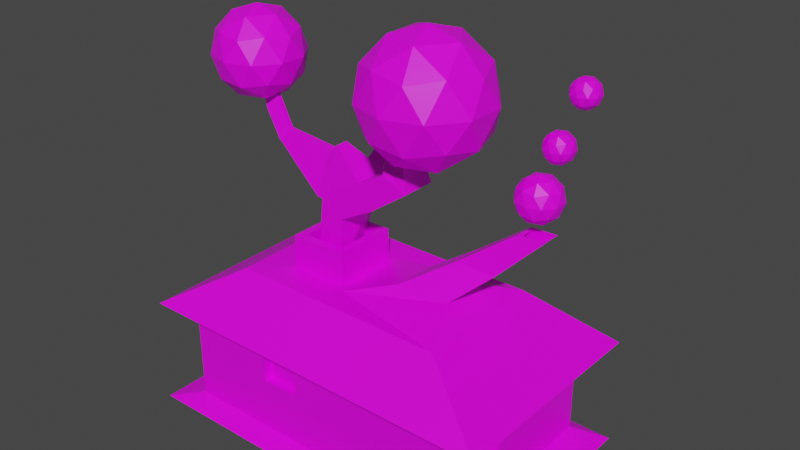 # Source: lumberjack_house.blend  (saved by Blender 2.92.15; exported with 4.5.12 LTS)
import bpy
from mathutils import Matrix  # noqa: F401  (used for matrix-valued properties, if any)

bpy.ops.wm.read_factory_settings(use_empty=True)
scene = bpy.context.scene
scene.name = 'Scene'

# ---- collections
col_collection = bpy.data.collections.new('Collection'); scene.collection.children.link(col_collection)

# ---- images (referenced by path relative to the original .blend; pixels are not part of the script)
import os
ASSET_DIR = os.environ.get("B2B_ASSET_DIR", "")  # directory of the original .blend (textures are referenced by path, not embedded)
HERE = os.path.dirname(os.path.abspath(__file__))  # packed textures are extracted next to this script under _unpacked/

def load_image(name, relpath, width, height, colorspace="sRGB"):
    """Load a texture the original file referenced (path relative to the .blend, or extracted next to this script)."""
    p = next((c for c in (os.path.join(HERE, relpath), os.path.join(ASSET_DIR, relpath)) if relpath and os.path.exists(c)), "")
    if p:
        img = bpy.data.images.load(p, check_existing=True)
        img.name = name
    else:  # same state as the original file: an image datablock whose file is absent (Cycles renders it pink)
        img = bpy.data.images.new(name, width, height)
        img.source = "FILE"
        img.filepath = "//" + (relpath or name)
    img.colorspace_settings.name = colorspace
    return img
img_rkhfe1cp_png = load_image('RKhFe1cP.png', 'RKhFe1cP.png', 1024, 1024, 'sRGB')

# ---- materials (node trees are filled in below, after node groups)
mat_material = bpy.data.materials.new('Material')
mat_material.alpha_threshold = 0.0
mat_material.use_transparent_shadow = False
mat_material.line_color = (0.0, 0.0, 0.0, 1.0)

# ---- material node trees
mat_material.use_nodes = True; mat_material.node_tree.nodes.clear()
_N = mat_material.node_tree.nodes; _L = mat_material.node_tree.links
n0 = _N.new('ShaderNodeBsdfPrincipled'); n0.name = 'Principled BSDF'; n0.location = (83, 287)
n0.distribution = 'GGX'
n0.subsurface_method = 'BURLEY'
n0.inputs[2].default_value = 0.4
n0.inputs[3].default_value = 1.45
n0.inputs[27].default_value = (0.0, 0.0, 0.0, 1.0)
n0.inputs[28].default_value = 1.0
n1 = _N.new('ShaderNodeOutputMaterial'); n1.name = 'Material Output'; n1.location = (441, 314)
n2 = _N.new('ShaderNodeTexImage'); n2.name = 'Image Texture'; n2.location = (-381, 174)
n2.image = img_rkhfe1cp_png
_L.new(n0.outputs[0], n1.inputs[0])
_L.new(n2.outputs[0], n0.inputs[0])
n1.is_active_output = True

# ---- world
world_world = bpy.data.worlds.new('World'); scene.world = world_world
world_world.use_nodes = True; world_world.node_tree.nodes.clear()
_N = world_world.node_tree.nodes; _L = world_world.node_tree.links
n0 = _N.new('ShaderNodeOutputWorld'); n0.name = 'World Output'; n0.location = (300, 300)
n1 = _N.new('ShaderNodeBackground'); n1.name = 'Background'; n1.location = (10, 300)
n1.inputs[0].default_value = (0.05088, 0.05088, 0.05088, 1.0)
_L.new(n1.outputs[0], n0.inputs[0])
n0.is_active_output = True
world_world.color = (0.05088, 0.05088, 0.05088)
world_world.use_sun_shadow = False
world_world.sun_shadow_jitter_overblur = 0.0

# ---- meshes
me_cube_001 = bpy.data.meshes.new('Cube.001')
me_cube_001.from_pydata([(-1.122, 0.4053, 2.151), (-1.154, -0.325, 1.871), (-0.6476, -0.325, 1.853), (-0.7741, 0.4053, 2.138), (3.464, 2.059, 1.0), (3.464, 2.059, -1.0), (3.464, -2.059, 1.0), (3.464, -2.059, -1.0), (-3.464, 2.059, 1.0), (-3.464, 2.059, -1.0), (-3.464, -2.059, 1.0), (-3.464, -2.059, -1.0), (-2.862, -1.701, -0.8262), (2.862, -1.299, -0.8486), (2.862, -0.5178, 0.5118), (2.862, -1.299, 0.5118), (-1.207, -1.701, 0.6624), (2.862, -0.5178, -0.8486), (-1.073, 1.701, 0.6127), (-2.862, 1.701, -0.8262), (-2.045, -1.215, 1.862), (-2.045, 1.215, 1.862), (1.691, 0.4073, 2.216), (1.691, -0.4073, 2.216), (-1.563, -0.7333, 1.862), (-1.563, 0.7333, 1.862), (0.7392, 0.3459, 2.216), (0.7171, -0.4164, 2.216), (-1.029, -0.325, 3.187), (-1.029, 0.325, 3.187), (-0.5981, 0.325, 2.921), (-0.5981, -0.325, 2.921), (-0.2155, -0.325, 3.705), (-0.2155, 0.325, 3.705), (0.04974, 0.325, 3.272), (0.04974, -0.325, 3.272), (0.3047, -0.325, 3.981), (0.3047, 0.325, 3.981), (0.7707, 0.325, 3.781), (0.7707, -0.325, 3.781), (0.2758, -0.207, 4.374), (0.2758, 0.207, 4.374), (0.5927, 0.207, 4.437), (0.5927, -0.207, 4.437), (-1.129, -0.325, 3.186), (-1.129, 0.325, 3.186), (-0.2155, -0.325, 3.705), (-0.2155, 0.325, 3.705), (-1.039, -0.1135, 3.945), (-1.039, 0.1135, 3.945), (-0.8539, -0.1135, 4.124), (-0.8539, 0.1135, 4.124), (-2.154, -0.116, 3.844), (-2.154, 0.116, 3.844), (-2.053, -0.0405, 4.098), (-2.053, 0.0405, 4.098), (-2.195, -0.116, 3.87), (-2.195, 0.116, 3.87), (-2.012, -0.0405, 4.072), (-2.012, 0.0405, 4.072), (-2.455, -0.116, 4.356), (-2.455, 0.116, 4.356), (-2.207, -0.0405, 4.469), (-2.207, 0.0405, 4.469), (-2.762, -0.06674, 5.294), (-2.762, 0.06674, 5.294), (-2.616, -0.02331, 5.351), (-2.616, 0.02331, 5.351), (-0.9904, 1.042, 3.264), (-0.8669, 1.042, 3.259), (-0.9185, 1.253, 3.961), (-0.7653, 1.253, 3.867), (-1.02, 2.156, 4.087), (-0.878, 2.186, 4.074), (-0.9131, 1.843, 4.276), (-0.8057, 1.93, 4.228), (0.9317, -0.2389, 5.386), (0.9317, -0.004356, 5.386), (1.111, -0.004356, 5.422), (1.111, -0.2389, 5.422), (-2.689, -1.204e-07, 4.494), (-2.09, -0.4354, 4.952), (-2.918, -0.7045, 4.952), (-3.43, -1.204e-07, 4.952), (-2.918, 0.7045, 4.952), (-2.09, 0.4354, 4.952), (-2.46, -0.7045, 5.693), (-3.289, -0.4354, 5.693), (-3.289, 0.4354, 5.693), (-2.46, 0.7045, 5.693), (-1.948, -1.204e-07, 5.693), (-2.689, -1.204e-07, 6.151), (-2.824, -0.4141, 4.618), (-2.337, -0.2559, 4.618), (-2.472, -0.67, 4.887), (-1.985, -1.204e-07, 4.887), (-2.337, 0.2559, 4.618), (-3.125, -1.204e-07, 4.618), (-3.259, -0.4141, 4.887), (-2.824, 0.4141, 4.618), (-3.259, 0.4141, 4.887), (-2.472, 0.67, 4.887), (-1.902, -0.2559, 5.322), (-1.902, 0.2559, 5.322), (-2.689, -0.8282, 5.322), (-2.202, -0.67, 5.322), (-3.477, -0.2559, 5.322), (-3.176, -0.67, 5.322), (-3.176, 0.67, 5.322), (-3.477, 0.2559, 5.322), (-2.202, 0.67, 5.322), (-2.689, 0.8282, 5.322), (-2.119, -0.4141, 5.758), (-2.907, -0.67, 5.758), (-3.394, -1.204e-07, 5.758), (-2.907, 0.67, 5.758), (-2.119, 0.4141, 5.758), (-2.555, -0.4141, 6.027), (-2.254, -1.204e-07, 6.027), (-3.042, -0.2559, 6.027), (-3.042, 0.2559, 6.027), (-2.555, 0.4141, 6.027), (1.021, -0.1216, 4.257), (1.851, -0.7245, 4.891), (0.7045, -1.097, 4.891), (-0.004283, -0.1216, 4.891), (0.7045, 0.8539, 4.891), (1.851, 0.4813, 4.891), (1.338, -1.097, 5.917), (0.1916, -0.7245, 5.917), (0.1916, 0.4813, 5.917), (1.338, 0.8539, 5.917), (2.047, -0.1216, 5.917), (1.021, -0.1216, 6.551), (0.8351, -0.695, 4.428), (1.509, -0.476, 4.428), (1.323, -1.049, 4.801), (1.997, -0.1216, 4.801), (1.509, 0.2327, 4.428), (0.4185, -0.1216, 4.428), (0.2322, -0.695, 4.801), (0.8351, 0.4518, 4.428), (0.2322, 0.4518, 4.801), (1.323, 0.8061, 4.801), (2.112, -0.476, 5.404), (2.112, 0.2327, 5.404), (1.021, -1.268, 5.404), (1.695, -1.049, 5.404), (-0.06923, -0.476, 5.404), (0.3474, -1.049, 5.404), (0.3474, 0.8061, 5.404), (-0.06923, 0.2327, 5.404), (1.695, 0.8061, 5.404), (1.021, 1.025, 5.404), (1.811, -0.695, 6.007), (0.72, -1.049, 6.007), (0.04592, -0.1216, 6.007), (0.72, 0.8061, 6.007), (1.811, 0.4518, 6.007), (1.208, -0.695, 6.379), (1.624, -0.1216, 6.379), (0.5337, -0.476, 6.379), (0.5337, 0.2327, 6.379), (1.208, 0.4518, 6.379), (-0.9042, 2.029, 3.41), (-0.3569, 1.631, 3.828), (-1.113, 1.385, 3.828), (-1.581, 2.029, 3.828), (-1.113, 2.672, 3.828), (-0.3569, 2.426, 3.828), (-0.6952, 1.385, 4.505), (-1.452, 1.631, 4.505), (-1.452, 2.426, 4.505), (-0.6952, 2.672, 4.505), (-0.2277, 2.029, 4.505), (-0.9042, 2.029, 4.923), (-1.027, 1.651, 3.523), (-0.5825, 1.795, 3.523), (-0.7054, 1.417, 3.769), (-0.2608, 2.029, 3.769), (-0.5825, 2.262, 3.523), (-1.302, 2.029, 3.523), (-1.425, 1.651, 3.769), (-1.027, 2.407, 3.523), (-1.425, 2.407, 3.769), (-0.7054, 2.641, 3.769), (-0.1849, 1.795, 4.166), (-0.1849, 2.262, 4.166), (-0.9042, 1.272, 4.166), (-0.4597, 1.417, 4.166), (-1.624, 1.795, 4.166), (-1.349, 1.417, 4.166), (-1.349, 2.641, 4.166), (-1.624, 2.262, 4.166), (-0.4597, 2.641, 4.166), (-0.9042, 2.785, 4.166), (-0.3837, 1.651, 4.564), (-1.103, 1.417, 4.564), (-1.548, 2.029, 4.564), (-1.103, 2.641, 4.564), (-0.3837, 2.407, 4.564), (-0.7814, 1.651, 4.81), (-0.5066, 2.029, 4.81), (-1.226, 1.795, 4.81), (-1.226, 2.262, 4.81), (-0.7814, 2.407, 4.81), (2.045, 1.215, 1.862), (2.045, -1.215, 1.862), (-0.2392, 0.7333, 1.862), (-0.2392, -0.7333, 1.862), (2.297, 0.6263, 2.748), (2.297, -0.002845, 2.748), (1.562, 0.5789, 2.748), (1.545, -0.0099, 2.748), (2.958, 0.5307, 3.471), (2.958, 0.2389, 3.471), (2.596, 0.5074, 3.471), (2.588, 0.2354, 3.471), (3.007, 0.5834, 3.471), (3.007, 0.19, 3.471), (2.548, 0.5537, 3.471), (2.537, 0.1855, 3.471), (2.958, 0.5307, 3.445), (2.958, 0.2389, 3.445), (2.596, 0.5074, 3.445), (2.588, 0.2354, 3.445), (2.49, 0.4877, 3.055), (2.49, 0.1958, 3.055), (2.128, 0.4643, 3.055), (2.12, 0.1923, 3.055), (-1.434, -0.6044, 1.865), (-1.434, 0.6044, 1.865), (-0.3681, 0.6044, 1.859), (-0.3681, -0.6044, 1.859), (-1.283, -0.454, 1.868), (-1.283, 0.454, 1.868), (-0.5187, 0.454, 1.855), (-0.5187, -0.454, 1.855), (-1.563, -0.7333, 1.862), (-1.563, 0.7333, 1.862), (-0.2392, 0.7333, 1.862), (-0.2392, -0.7333, 1.862), (-1.154, -0.325, 1.871), (-1.154, 0.325, 1.871), (-0.6476, 0.325, 1.853), (-0.6476, -0.325, 1.853), (-1.436, -0.6044, 2.461), (-1.285, -0.454, 2.465), (-1.285, 0.454, 2.465), (-1.436, 0.6044, 2.461), (-0.5208, 0.454, 2.452), (-0.3702, 0.6044, 2.456), (-0.3702, -0.6044, 2.456), (-0.5208, -0.454, 2.452), (2.775, 0.3781, 3.687), (3.066, 0.1665, 3.909), (2.663, 0.03568, 3.909), (2.415, 0.3781, 3.909), (2.663, 0.7206, 3.909), (3.066, 0.5898, 3.909), (2.886, 0.03568, 4.269), (2.483, 0.1665, 4.269), (2.483, 0.5898, 4.269), (2.886, 0.7206, 4.269), (3.135, 0.3781, 4.269), (2.775, 0.3781, 4.492), (2.709, 0.1768, 3.747), (2.946, 0.2537, 3.747), (2.881, 0.05244, 3.878), (3.117, 0.3781, 3.878), (2.946, 0.5025, 3.747), (2.563, 0.3781, 3.747), (2.498, 0.1768, 3.878), (2.709, 0.5794, 3.747), (2.498, 0.5794, 3.878), (2.881, 0.7038, 3.878), (3.158, 0.2537, 4.089), (3.158, 0.5025, 4.089), (2.775, -0.02445, 4.089), (3.011, 0.05244, 4.089), (2.392, 0.2537, 4.089), (2.538, 0.05244, 4.089), (2.538, 0.7038, 4.089), (2.392, 0.5025, 4.089), (3.011, 0.7038, 4.089), (2.775, 0.7807, 4.089), (3.052, 0.1768, 4.301), (2.669, 0.05244, 4.301), (2.432, 0.3781, 4.301), (2.669, 0.7038, 4.301), (3.052, 0.5794, 4.301), (2.84, 0.1768, 4.432), (2.986, 0.3781, 4.432), (2.604, 0.2537, 4.432), (2.604, 0.5025, 4.432), (2.84, 0.5794, 4.432), (3.051, 0.3781, 4.724), (3.242, 0.2394, 4.87), (2.978, 0.1537, 4.87), (2.815, 0.3781, 4.87), (2.978, 0.6025, 4.87), (3.242, 0.5168, 4.87), (3.124, 0.1537, 5.105), (2.86, 0.2394, 5.105), (2.86, 0.5168, 5.105), (3.124, 0.6025, 5.105), (3.287, 0.3781, 5.105), (3.051, 0.3781, 5.251), (3.008, 0.2462, 4.763), (3.163, 0.2966, 4.763), (3.12, 0.1647, 4.849), (3.275, 0.3781, 4.849), (3.163, 0.4596, 4.763), (2.912, 0.3781, 4.763), (2.869, 0.2462, 4.849), (3.008, 0.51, 4.763), (2.869, 0.51, 4.849), (3.12, 0.5915, 4.849), (3.302, 0.2966, 4.987), (3.302, 0.4596, 4.987), (3.051, 0.1143, 4.987), (3.206, 0.1647, 4.987), (2.8, 0.2966, 4.987), (2.896, 0.1647, 4.987), (2.896, 0.5915, 4.987), (2.8, 0.4596, 4.987), (3.206, 0.5915, 4.987), (3.051, 0.6419, 4.987), (3.232, 0.2462, 5.126), (2.982, 0.1647, 5.126), (2.827, 0.3781, 5.126), (2.982, 0.5915, 5.126), (3.232, 0.51, 5.126), (3.094, 0.2462, 5.212), (3.19, 0.3781, 5.212), (2.939, 0.2966, 5.212), (2.939, 0.4596, 5.212), (3.094, 0.51, 5.212), (3.416, 0.3703, 5.657), (3.595, 0.2405, 5.794), (3.348, 0.1603, 5.794), (3.196, 0.3703, 5.794), (3.348, 0.5803, 5.794), (3.595, 0.5001, 5.794), (3.485, 0.1603, 6.015), (3.238, 0.2405, 6.015), (3.238, 0.5001, 6.015), (3.485, 0.5803, 6.015), (3.637, 0.3703, 6.015), (3.416, 0.3703, 6.151), (3.376, 0.2469, 5.694), (3.521, 0.294, 5.694), (3.481, 0.1706, 5.774), (3.626, 0.3703, 5.774), (3.521, 0.4466, 5.694), (3.287, 0.3703, 5.694), (3.247, 0.2469, 5.774), (3.376, 0.4938, 5.694), (3.247, 0.4938, 5.774), (3.481, 0.57, 5.774), (3.651, 0.294, 5.904), (3.651, 0.4466, 5.904), (3.416, 0.1235, 5.904), (3.562, 0.1706, 5.904), (3.182, 0.294, 5.904), (3.271, 0.1706, 5.904), (3.271, 0.57, 5.904), (3.182, 0.4466, 5.904), (3.562, 0.57, 5.904), (3.416, 0.6172, 5.904), (3.586, 0.2469, 6.034), (3.352, 0.1706, 6.034), (3.206, 0.3703, 6.034), (3.352, 0.57, 6.034), (3.586, 0.4938, 6.034), (3.457, 0.2469, 6.114), (3.546, 0.3703, 6.114), (3.311, 0.294, 6.114), (3.311, 0.4466, 6.114), (3.457, 0.4938, 6.114), (0.0, 1.215, 1.862), (0.0, -1.215, 1.862), (0.0, -2.059, -1.0), (0.0, -2.059, 1.0), (0.0, 2.059, 1.0), (0.0, 2.059, -1.0), (0.0, -1.701, -0.8262), (-0.4818, -1.701, 0.6624), (-0.2135, 1.701, 0.6127), (0.0, 1.701, -0.8262), (-0.901, 0.7333, 1.862), (-0.901, -0.7333, 1.862), (-0.9479, 0.4053, 2.144), (-0.901, -0.325, 1.862), (-0.8138, 0.325, 3.054), (-0.8138, -0.325, 3.054), (-0.08289, 0.325, 3.488), (-0.08289, -0.325, 3.488), (0.5377, 0.325, 3.881), (0.5377, -0.325, 3.881), (0.4342, 0.207, 4.405), (0.4342, -0.207, 4.405), (-0.9287, 1.042, 3.261), (-0.8419, 1.253, 3.914), (-0.9491, 2.171, 4.081), (-0.8594, 1.886, 4.252), (1.021, -0.004356, 5.404), (1.021, -0.2389, 5.404), (-0.901, 0.7333, 1.862), (-0.901, -0.7333, 1.862), (-0.901, 0.325, 1.862), (-0.901, -0.325, 1.862), (-0.901, 0.6044, 1.862), (-0.901, -0.6044, 1.862), (-0.901, 0.454, 1.862), (-0.901, -0.454, 1.862), (-0.9031, 0.6044, 2.458), (-0.9031, -0.6044, 2.458), (-0.9031, 0.454, 2.458), (-0.9031, -0.454, 2.458), (2.862, -1.299, 0.0), (2.862, -0.5178, 0.0), (-1.073, 1.701, 0.2135), (-1.207, -1.701, 0.1639), (-0.2135, 1.701, 0.2135), (-0.4818, -1.701, 0.1639), (0.0, -1.701, 0.8262), (-2.862, -1.701, 0.8262), (-2.862, -1.701, 0.0), (0.0, -1.701, 0.0), (-0.4818, -1.547, 0.6624), (-1.207, -1.547, 0.6624), (-1.207, -1.547, 0.1639), (-0.4818, -1.547, 0.1639), (2.862, 1.701, 0.8262), (2.862, -1.701, 0.8262), (2.862, -1.701, 0.0), (2.862, -1.701, -0.8262), (2.862, 1.701, -0.8262), (2.862, 1.701, 0.0), (-2.862, 1.701, 0.8262), (0.0, 1.701, 0.8262), (-2.862, 1.701, 0.0), (0.0, 1.701, 0.0), (-1.073, 1.621, 0.6127), (-0.2135, 1.621, 0.6127), (-1.073, 1.621, 0.2135), (-0.2135, 1.621, 0.2135), (2.759, -0.5178, 0.0), (2.759, -1.299, 0.0), (2.759, -0.5178, 0.5118), (2.759, -1.299, 0.5118), (2.759, -1.299, -0.8486), (2.759, -0.5178, -0.8486)], [], [(8, 10, 20, 21), (6, 4, 206, 207), (383, 6, 207, 381), (393, 2, 31, 395), (385, 5, 7, 382), (7, 5, 438, 437), (384, 8, 21, 380), (384, 4, 434, 441), (10, 8, 440, 427), (4, 6, 435, 434), (421, 14, 450, 448), (423, 425, 433, 432), (443, 441, 434, 439), (428, 427, 440, 442), (383, 10, 427, 426), (382, 7, 437, 386), (9, 11, 12, 19), (385, 9, 19, 389), (24, 25, 21, 20), (390, 208, 206, 380), (391, 24, 20, 381), (22, 26, 212, 210), (392, 3, 244, 410), (25, 24, 238, 239), (3, 2, 245, 244), (391, 209, 241, 409), (31, 30, 34, 35), (0, 1, 28, 29), (2, 3, 30, 31), (394, 30, 71, 403), (397, 35, 39, 399), (394, 29, 33, 396), (395, 31, 35, 397), (33, 29, 45, 47), (399, 39, 43, 401), (33, 32, 36, 37), (35, 34, 38, 39), (396, 33, 37, 398), (401, 43, 79, 407), (37, 36, 40, 41), (39, 38, 42, 43), (398, 37, 41, 400), (47, 45, 49, 51), (32, 33, 47, 46), (28, 32, 46, 44), (29, 28, 44, 45), (49, 48, 50, 51), (48, 49, 55, 54), (44, 46, 50, 48), (46, 47, 51, 50), (52, 54, 58, 56), (45, 44, 52, 53), (44, 48, 54, 52), (49, 45, 53, 55), (57, 56, 60, 61), (54, 55, 59, 58), (55, 53, 57, 59), (53, 52, 56, 57), (60, 62, 66, 64), (56, 58, 62, 60), (58, 59, 63, 62), (59, 57, 61, 63), (65, 64, 66, 67), (62, 63, 67, 66), (63, 61, 65, 67), (61, 60, 64, 65), (71, 69, 73, 75), (0, 29, 70, 68), (392, 0, 68, 402), (30, 3, 69, 71), (404, 72, 74, 405), (403, 71, 75, 405), (68, 70, 74, 72), (402, 68, 72, 404), (406, 77, 76, 407), (41, 40, 76, 77), (43, 42, 78, 79), (400, 41, 77, 406), (80, 93, 92), (81, 93, 95), (80, 92, 97), (80, 97, 99), (80, 99, 96), (81, 95, 102), (82, 94, 104), (83, 98, 106), (84, 100, 108), (85, 101, 110), (81, 102, 105), (82, 104, 107), (83, 106, 109), (84, 108, 111), (85, 110, 103), (86, 112, 117), (87, 113, 119), (88, 114, 120), (89, 115, 121), (90, 116, 118), (118, 121, 91), (118, 116, 121), (116, 89, 121), (121, 120, 91), (121, 115, 120), (115, 88, 120), (120, 119, 91), (120, 114, 119), (114, 87, 119), (119, 117, 91), (119, 113, 117), (113, 86, 117), (117, 118, 91), (117, 112, 118), (112, 90, 118), (103, 116, 90), (103, 110, 116), (110, 89, 116), (111, 115, 89), (111, 108, 115), (108, 88, 115), (109, 114, 88), (109, 106, 114), (106, 87, 114), (107, 113, 87), (107, 104, 113), (104, 86, 113), (105, 112, 86), (105, 102, 112), (102, 90, 112), (110, 111, 89), (110, 101, 111), (101, 84, 111), (108, 109, 88), (108, 100, 109), (100, 83, 109), (106, 107, 87), (106, 98, 107), (98, 82, 107), (104, 105, 86), (104, 94, 105), (94, 81, 105), (102, 103, 90), (102, 95, 103), (95, 85, 103), (96, 101, 85), (96, 99, 101), (99, 84, 101), (99, 100, 84), (99, 97, 100), (97, 83, 100), (97, 98, 83), (97, 92, 98), (92, 82, 98), (95, 96, 85), (95, 93, 96), (93, 80, 96), (92, 94, 82), (92, 93, 94), (93, 81, 94), (122, 135, 134), (123, 135, 137), (122, 134, 139), (122, 139, 141), (122, 141, 138), (123, 137, 144), (124, 136, 146), (125, 140, 148), (126, 142, 150), (127, 143, 152), (123, 144, 147), (124, 146, 149), (125, 148, 151), (126, 150, 153), (127, 152, 145), (128, 154, 159), (129, 155, 161), (130, 156, 162), (131, 157, 163), (132, 158, 160), (160, 163, 133), (160, 158, 163), (158, 131, 163), (163, 162, 133), (163, 157, 162), (157, 130, 162), (162, 161, 133), (162, 156, 161), (156, 129, 161), (161, 159, 133), (161, 155, 159), (155, 128, 159), (159, 160, 133), (159, 154, 160), (154, 132, 160), (145, 158, 132), (145, 152, 158), (152, 131, 158), (153, 157, 131), (153, 150, 157), (150, 130, 157), (151, 156, 130), (151, 148, 156), (148, 129, 156), (149, 155, 129), (149, 146, 155), (146, 128, 155), (147, 154, 128), (147, 144, 154), (144, 132, 154), (152, 153, 131), (152, 143, 153), (143, 126, 153), (150, 151, 130), (150, 142, 151), (142, 125, 151), (148, 149, 129), (148, 140, 149), (140, 124, 149), (146, 147, 128), (146, 136, 147), (136, 123, 147), (144, 145, 132), (144, 137, 145), (137, 127, 145), (138, 143, 127), (138, 141, 143), (141, 126, 143), (141, 142, 126), (141, 139, 142), (139, 125, 142), (139, 140, 125), (139, 134, 140), (134, 124, 140), (137, 138, 127), (137, 135, 138), (135, 122, 138), (134, 136, 124), (134, 135, 136), (135, 123, 136), (164, 177, 176), (165, 177, 179), (164, 176, 181), (164, 181, 183), (164, 183, 180), (165, 179, 186), (166, 178, 188), (167, 182, 190), (168, 184, 192), (169, 185, 194), (165, 186, 189), (166, 188, 191), (167, 190, 193), (168, 192, 195), (169, 194, 187), (170, 196, 201), (171, 197, 203), (172, 198, 204), (173, 199, 205), (174, 200, 202), (202, 205, 175), (202, 200, 205), (200, 173, 205), (205, 204, 175), (205, 199, 204), (199, 172, 204), (204, 203, 175), (204, 198, 203), (198, 171, 203), (203, 201, 175), (203, 197, 201), (197, 170, 201), (201, 202, 175), (201, 196, 202), (196, 174, 202), (187, 200, 174), (187, 194, 200), (194, 173, 200), (195, 199, 173), (195, 192, 199), (192, 172, 199), (193, 198, 172), (193, 190, 198), (190, 171, 198), (191, 197, 171), (191, 188, 197), (188, 170, 197), (189, 196, 170), (189, 186, 196), (186, 174, 196), (194, 195, 173), (194, 185, 195), (185, 168, 195), (192, 193, 172), (192, 184, 193), (184, 167, 193), (190, 191, 171), (190, 182, 191), (182, 166, 191), (188, 189, 170), (188, 178, 189), (178, 165, 189), (186, 187, 174), (186, 179, 187), (179, 169, 187), (180, 185, 169), (180, 183, 185), (183, 168, 185), (183, 184, 168), (183, 181, 184), (181, 167, 184), (181, 182, 167), (181, 176, 182), (176, 166, 182), (179, 180, 169), (179, 177, 180), (177, 164, 180), (176, 178, 166), (176, 177, 178), (177, 165, 178), (22, 23, 207, 206), (27, 26, 208, 209), (26, 22, 206, 208), (23, 27, 209, 207), (210, 212, 220, 218), (23, 22, 210, 211), (27, 23, 211, 213), (26, 27, 213, 212), (214, 216, 224, 222), (211, 210, 218, 219), (213, 211, 219, 221), (212, 213, 221, 220), (214, 215, 219, 218), (217, 216, 220, 221), (216, 214, 218, 220), (215, 217, 221, 219), (223, 222, 226, 227), (215, 214, 222, 223), (217, 215, 223, 225), (216, 217, 225, 224), (228, 229, 227, 226), (225, 223, 227, 229), (224, 225, 229, 228), (222, 224, 228, 226), (413, 233, 252, 417), (234, 235, 248, 247), (415, 234, 247, 419), (412, 231, 249, 416), (209, 208, 240, 241), (390, 25, 239, 408), (393, 1, 242, 411), (1, 0, 243, 242), (230, 231, 239, 238), (412, 232, 240, 408), (413, 230, 238, 409), (232, 233, 241, 240), (235, 234, 242, 243), (414, 235, 243, 410), (415, 237, 245, 411), (237, 236, 244, 245), (247, 248, 249, 246), (418, 250, 251, 416), (419, 247, 246, 417), (250, 253, 252, 251), (231, 230, 246, 249), (236, 237, 253, 250), (414, 236, 250, 418), (233, 232, 251, 252), (254, 267, 266), (255, 267, 269), (254, 266, 271), (254, 271, 273), (254, 273, 270), (255, 269, 276), (256, 268, 278), (257, 272, 280), (258, 274, 282), (259, 275, 284), (255, 276, 279), (256, 278, 281), (257, 280, 283), (258, 282, 285), (259, 284, 277), (260, 286, 291), (261, 287, 293), (262, 288, 294), (263, 289, 295), (264, 290, 292), (292, 295, 265), (292, 290, 295), (290, 263, 295), (295, 294, 265), (295, 289, 294), (289, 262, 294), (294, 293, 265), (294, 288, 293), (288, 261, 293), (293, 291, 265), (293, 287, 291), (287, 260, 291), (291, 292, 265), (291, 286, 292), (286, 264, 292), (277, 290, 264), (277, 284, 290), (284, 263, 290), (285, 289, 263), (285, 282, 289), (282, 262, 289), (283, 288, 262), (283, 280, 288), (280, 261, 288), (281, 287, 261), (281, 278, 287), (278, 260, 287), (279, 286, 260), (279, 276, 286), (276, 264, 286), (284, 285, 263), (284, 275, 285), (275, 258, 285), (282, 283, 262), (282, 274, 283), (274, 257, 283), (280, 281, 261), (280, 272, 281), (272, 256, 281), (278, 279, 260), (278, 268, 279), (268, 255, 279), (276, 277, 264), (276, 269, 277), (269, 259, 277), (270, 275, 259), (270, 273, 275), (273, 258, 275), (273, 274, 258), (273, 271, 274), (271, 257, 274), (271, 272, 257), (271, 266, 272), (266, 256, 272), (269, 270, 259), (269, 267, 270), (267, 254, 270), (266, 268, 256), (266, 267, 268), (267, 255, 268), (296, 309, 308), (297, 309, 311), (296, 308, 313), (296, 313, 315), (296, 315, 312), (297, 311, 318), (298, 310, 320), (299, 314, 322), (300, 316, 324), (301, 317, 326), (297, 318, 321), (298, 320, 323), (299, 322, 325), (300, 324, 327), (301, 326, 319), (302, 328, 333), (303, 329, 335), (304, 330, 336), (305, 331, 337), (306, 332, 334), (334, 337, 307), (334, 332, 337), (332, 305, 337), (337, 336, 307), (337, 331, 336), (331, 304, 336), (336, 335, 307), (336, 330, 335), (330, 303, 335), (335, 333, 307), (335, 329, 333), (329, 302, 333), (333, 334, 307), (333, 328, 334), (328, 306, 334), (319, 332, 306), (319, 326, 332), (326, 305, 332), (327, 331, 305), (327, 324, 331), (324, 304, 331), (325, 330, 304), (325, 322, 330), (322, 303, 330), (323, 329, 303), (323, 320, 329), (320, 302, 329), (321, 328, 302), (321, 318, 328), (318, 306, 328), (326, 327, 305), (326, 317, 327), (317, 300, 327), (324, 325, 304), (324, 316, 325), (316, 299, 325), (322, 323, 303), (322, 314, 323), (314, 298, 323), (320, 321, 302), (320, 310, 321), (310, 297, 321), (318, 319, 306), (318, 311, 319), (311, 301, 319), (312, 317, 301), (312, 315, 317), (315, 300, 317), (315, 316, 300), (315, 313, 316), (313, 299, 316), (313, 314, 299), (313, 308, 314), (308, 298, 314), (311, 312, 301), (311, 309, 312), (309, 296, 312), (308, 310, 298), (308, 309, 310), (309, 297, 310), (338, 351, 350), (339, 351, 353), (338, 350, 355), (338, 355, 357), (338, 357, 354), (339, 353, 360), (340, 352, 362), (341, 356, 364), (342, 358, 366), (343, 359, 368), (339, 360, 363), (340, 362, 365), (341, 364, 367), (342, 366, 369), (343, 368, 361), (344, 370, 375), (345, 371, 377), (346, 372, 378), (347, 373, 379), (348, 374, 376), (376, 379, 349), (376, 374, 379), (374, 347, 379), (379, 378, 349), (379, 373, 378), (373, 346, 378), (378, 377, 349), (378, 372, 377), (372, 345, 377), (377, 375, 349), (377, 371, 375), (371, 344, 375), (375, 376, 349), (375, 370, 376), (370, 348, 376), (361, 374, 348), (361, 368, 374), (368, 347, 374), (369, 373, 347), (369, 366, 373), (366, 346, 373), (367, 372, 346), (367, 364, 372), (364, 345, 372), (365, 371, 345), (365, 362, 371), (362, 344, 371), (363, 370, 344), (363, 360, 370), (360, 348, 370), (368, 369, 347), (368, 359, 369), (359, 342, 369), (366, 367, 346), (366, 358, 367), (358, 341, 367), (364, 365, 345), (364, 356, 365), (356, 340, 365), (362, 363, 344), (362, 352, 363), (352, 339, 363), (360, 361, 348), (360, 353, 361), (353, 343, 361), (354, 359, 343), (354, 357, 359), (357, 342, 359), (357, 358, 342), (357, 355, 358), (355, 341, 358), (355, 356, 341), (355, 350, 356), (350, 340, 356), (353, 354, 343), (353, 351, 354), (351, 338, 354), (350, 352, 340), (350, 351, 352), (351, 339, 352), (235, 414, 418, 248), (253, 419, 417, 252), (248, 418, 416, 249), (234, 415, 411, 242), (236, 414, 410, 244), (233, 413, 409, 241), (231, 412, 408, 239), (2, 393, 411, 245), (208, 390, 408, 240), (232, 412, 416, 251), (237, 415, 419, 253), (230, 413, 417, 246), (42, 400, 406, 78), (78, 406, 407, 79), (69, 402, 404, 73), (70, 403, 405, 74), (73, 404, 405, 75), (3, 392, 402, 69), (38, 398, 400, 42), (40, 401, 407, 76), (34, 396, 398, 38), (36, 399, 401, 40), (28, 395, 397, 32), (30, 394, 396, 34), (32, 397, 399, 36), (29, 394, 403, 70), (24, 391, 409, 238), (0, 392, 410, 243), (209, 391, 381, 207), (25, 390, 380, 21), (5, 385, 389, 438), (11, 382, 386, 12), (6, 383, 426, 435), (388, 424, 447, 445), (436, 435, 426, 429), (8, 384, 441, 440), (4, 384, 380, 206), (9, 385, 382, 11), (1, 393, 395, 28), (10, 383, 381, 20), (437, 436, 429, 386), (19, 442, 443, 389), (12, 428, 442, 19), (389, 443, 439, 438), (386, 429, 428, 12), (14, 15, 451, 450), (16, 387, 426, 427), (423, 16, 427, 428), (387, 425, 429, 426), (425, 423, 428, 429), (433, 430, 431, 432), (16, 423, 432, 431), (425, 387, 430, 433), (387, 16, 431, 430), (15, 14, 434, 435), (13, 420, 436, 437), (17, 13, 437, 438), (421, 17, 438, 439), (420, 15, 435, 436), (14, 421, 439, 434), (388, 18, 440, 441), (18, 422, 442, 440), (424, 388, 441, 443), (422, 424, 443, 442), (446, 444, 445, 447), (18, 388, 445, 444), (424, 422, 446, 447), (422, 18, 444, 446), (448, 450, 451, 449), (453, 448, 449, 452), (17, 421, 448, 453), (420, 13, 452, 449), (15, 420, 449, 451), (13, 17, 453, 452)])
_uv = me_cube_001.uv_layers.new(name='UVMap')
_uv.uv.foreach_set('vector', [0.4375, 0.7266, 0.4375, 0.7266, 0.4375, 0.7266, 0.4375, 0.7266, 0.4355, 0.7129, 0.4355, 0.7129, 0.4355, 0.7129, 0.4355, 0.7129, 0.4355, 0.7129, 0.4355, 0.7129, 0.4355, 0.7129, 0.4355, 0.7129, 0.9551, 0.5625, 0.9551, 0.5625, 0.9551, 0.5625, 0.9551, 0.5625, 0.9551, 0.5625, 0.9551, 0.5625, 0.9551, 0.5625, 0.9551, 0.5625, 0.9551, 0.5625, 0.9551, 0.5625, 0.9551, 0.5625, 0.9551, 0.5625, 0.4375, 0.7266, 0.4375, 0.7266, 0.4375, 0.7266, 0.4375, 0.7266, 0.4375, 0.7266, 0.4375, 0.7266, 0.4375, 0.7266, 0.4375, 0.7266, 0.4375, 0.7266, 0.4375, 0.7266, 0.4375, 0.7266, 0.4375, 0.7266, 0.4355, 0.7129, 0.4355, 0.7129, 0.4355, 0.7129, 0.4355, 0.7129, 0.9551, 0.5625, 0.9551, 0.5625, 0.9551, 0.5625, 0.9551, 0.5625, 0.9551, 0.5625, 0.9551, 0.5625, 0.9551, 0.5625, 0.9551, 0.5625, 0.9551, 0.5625, 0.9551, 0.5625, 0.9551, 0.5625, 0.9551, 0.5625, 0.9551, 0.5625, 0.9551, 0.5625, 0.9551, 0.5625, 0.9551, 0.5625, 0.4355, 0.7129, 0.4355, 0.7129, 0.4355, 0.7129, 0.4355, 0.7129, 0.9551, 0.5625, 0.9551, 0.5625, 0.9551, 0.5625, 0.9551, 0.5625, 0.9551, 0.5625, 0.9551, 0.5625, 0.9551, 0.5625, 0.9551, 0.5625, 0.9551, 0.5625, 0.9551, 0.5625, 0.9551, 0.5625, 0.9551, 0.5625, 0.4297, 0.709, 0.4297, 0.709, 0.4297, 0.709, 0.4297, 0.709, 0.4297, 0.709, 0.4297, 0.709, 0.4297, 0.709, 0.4297, 0.709, 0.4297, 0.709, 0.4297, 0.709, 0.4297, 0.709, 0.4297, 0.709, 0.9414, 0.9453, 0.9414, 0.9453, 0.9414, 0.9453, 0.9414, 0.9453, 0.9551, 0.5625, 0.9551, 0.5625, 0.9551, 0.5625, 0.9551, 0.5625, 0.4297, 0.709, 0.4297, 0.709, 0.4297, 0.709, 0.4297, 0.709, 0.9551, 0.5625, 0.9551, 0.5625, 0.9551, 0.5625, 0.9551, 0.5625, 0.4297, 0.709, 0.4297, 0.709, 0.4297, 0.709, 0.4297, 0.709, 0.9551, 0.5625, 0.9551, 0.5625, 0.9551, 0.5625, 0.9551, 0.5625, 0.9551, 0.5625, 0.9551, 0.5625, 0.9551, 0.5625, 0.9551, 0.5625, 0.9551, 0.5625, 0.9551, 0.5625, 0.9551, 0.5625, 0.9551, 0.5625, 0.9551, 0.5625, 0.9551, 0.5625, 0.9551, 0.5625, 0.9551, 0.5625, 0.9551, 0.5625, 0.9551, 0.5625, 0.9551, 0.5625, 0.9551, 0.5625, 0.9551, 0.5625, 0.9551, 0.5625, 0.9551, 0.5625, 0.9551, 0.5625, 0.9551, 0.5625, 0.9551, 0.5625, 0.9551, 0.5625, 0.9551, 0.5625, 0.9551, 0.5625, 0.9551, 0.5625, 0.9551, 0.5625, 0.9551, 0.5625, 0.9551, 0.5625, 0.9551, 0.5625, 0.9551, 0.5625, 0.9551, 0.5625, 0.9551, 0.5625, 0.9551, 0.5625, 0.9551, 0.5625, 0.9551, 0.5625, 0.9551, 0.5625, 0.9551, 0.5625, 0.9551, 0.5625, 0.9551, 0.5625, 0.9551, 0.5625, 0.9551, 0.5625, 0.9551, 0.5625, 0.9551, 0.5625, 0.9551, 0.5625, 0.9551, 0.5625, 0.9551, 0.5625, 0.9551, 0.5625, 0.9551, 0.5625, 0.9551, 0.5625, 0.9551, 0.5625, 0.9551, 0.5625, 0.9551, 0.5625, 0.9551, 0.5625, 0.9551, 0.5625, 0.9551, 0.5625, 0.9551, 0.5625, 0.9551, 0.5625, 0.9551, 0.5625, 0.9551, 0.5625, 0.9551, 0.5625, 0.9551, 0.5625, 0.9551, 0.5625, 0.9551, 0.5625, 0.9551, 0.5625, 0.9551, 0.5625, 0.9551, 0.5625, 0.9551, 0.5625, 0.9551, 0.5625, 0.9551, 0.5625, 0.9551, 0.5625, 0.9551, 0.5625, 0.9551, 0.5625, 0.9551, 0.5625, 0.9551, 0.5625, 0.9551, 0.5625, 0.9551, 0.5625, 0.9551, 0.5625, 0.9551, 0.5625, 0.9551, 0.5625, 0.9551, 0.5625, 0.9551, 0.5625, 0.9551, 0.5625, 0.9551, 0.5625, 0.9551, 0.5625, 0.9551, 0.5625, 0.9551, 0.5625, 0.9551, 0.5625, 0.9551, 0.5625, 0.9551, 0.5625, 0.9551, 0.5625, 0.9551, 0.5625, 0.9551, 0.5625, 0.9551, 0.5625, 0.9551, 0.5625, 0.9551, 0.5625, 0.9551, 0.5625, 0.9551, 0.5625, 0.9551, 0.5625, 0.9551, 0.5625, 0.9551, 0.5625, 0.9551, 0.5625, 0.9551, 0.5625, 0.9551, 0.5625, 0.9551, 0.5625, 0.9551, 0.5625, 0.9551, 0.5625, 0.9551, 0.5625, 0.9551, 0.5625, 0.9551, 0.5625, 0.9551, 0.5625, 0.9551, 0.5625, 0.9551, 0.5625, 0.9551, 0.5625, 0.9551, 0.5625, 0.9551, 0.5625, 0.9551, 0.5625, 0.9551, 0.5625, 0.9551, 0.5625, 0.9551, 0.5625, 0.9551, 0.5625, 0.9551, 0.5625, 0.9551, 0.5625, 0.9551, 0.5625, 0.9551, 0.5625, 0.9551, 0.5625, 0.9551, 0.5625, 0.9551, 0.5625, 0.9551, 0.5625, 0.9551, 0.5625, 0.9551, 0.5625, 0.9551, 0.5625, 0.9551, 0.5625, 0.9551, 0.5625, 0.9551, 0.5625, 0.9551, 0.5625, 0.9551, 0.5625, 0.9551, 0.5625, 0.9551, 0.5625, 0.9551, 0.5625, 0.9551, 0.5625, 0.9551, 0.5625, 0.9551, 0.5625, 0.9551, 0.5625, 0.9551, 0.5625, 0.9551, 0.5625, 0.9551, 0.5625, 0.9551, 0.5625, 0.9551, 0.5625, 0.9551, 0.5625, 0.9551, 0.5625, 0.9551, 0.5625, 0.9551, 0.5625, 0.9551, 0.5625, 0.9551, 0.5625, 0.9551, 0.5625, 0.9551, 0.5625, 0.9551, 0.5625, 0.9551, 0.5625, 0.9551, 0.5625, 0.9551, 0.5625, 0.9551, 0.5625, 0.9551, 0.5625, 0.9551, 0.5625, 0.9551, 0.5625, 0.9551, 0.5625, 0.9551, 0.5625, 0.9551, 0.5625, 0.9551, 0.5625, 0.9551, 0.5625, 0.9551, 0.5625, 0.9551, 0.5625, 0.9551, 0.5625, 0.9551, 0.5625, 0.9551, 0.5625, 0.9551, 0.5625, 0.9551, 0.5625, 0.9551, 0.5625, 0.9551, 0.5625, 0.9551, 0.5625, 0.9551, 0.5625, 0.9551, 0.5625, 0.9551, 0.5625, 0.9551, 0.5625, 0.9551, 0.5625, 0.9551, 0.5625, 0.9551, 0.5625, 0.9551, 0.5625, 0.9551, 0.5625, 0.9551, 0.5625, 0.9551, 0.5625, 0.9551, 0.5625, 0.9551, 0.5625, 0.9551, 0.5625, 0.9551, 0.5625, 0.9551, 0.5625, 0.9551, 0.5625, 0.9551, 0.5625, 0.9551, 0.5625, 0.9551, 0.5625, 0.9551, 0.5625, 0.9551, 0.5625, 0.9551, 0.5625, 0.9551, 0.5625, 0.9238, 0.1893, 0.9238, 0.1893, 0.9238, 0.1893, 0.9238, 0.1893, 0.9238, 0.1893, 0.9238, 0.1893, 0.9238, 0.1893, 0.9238, 0.1893, 0.9238, 0.1893, 0.9238, 0.1893, 0.9238, 0.1893, 0.9238, 0.1893, 0.9238, 0.1893, 0.9238, 0.1893, 0.9238, 0.1893, 0.9238, 0.1893, 0.9238, 0.1893, 0.9238, 0.1893, 0.9238, 0.1893, 0.9238, 0.1893, 0.9238, 0.1893, 0.9238, 0.1893, 0.9238, 0.1893, 0.9238, 0.1893, 0.9238, 0.1893, 0.9238, 0.1893, 0.9238, 0.1893, 0.9238, 0.1893, 0.9238, 0.1893, 0.9238, 0.1893, 0.9238, 0.1893, 0.9238, 0.1893, 0.9238, 0.1893, 0.9238, 0.1893, 0.9238, 0.1893, 0.9238, 0.1893, 0.9238, 0.1893, 0.9238, 0.1893, 0.9238, 0.1893, 0.9238, 0.1893, 0.9238, 0.1893, 0.9238, 0.1893, 0.9238, 0.1893, 0.9238, 0.1893, 0.9238, 0.1893, 0.9238, 0.1893, 0.9238, 0.1893, 0.9238, 0.1893, 0.9238, 0.1893, 0.9238, 0.1893, 0.9238, 0.1893, 0.9238, 0.1893, 0.9238, 0.1893, 0.9238, 0.1893, 0.9238, 0.1893, 0.9238, 0.1893, 0.9238, 0.1893, 0.9238, 0.1893, 0.9238, 0.1893, 0.9238, 0.1893, 0.9238, 0.1893, 0.9238, 0.1893, 0.9238, 0.1893, 0.9238, 0.1893, 0.9238, 0.1893, 0.9238, 0.1893, 0.9238, 0.1893, 0.9238, 0.1893, 0.9238, 0.1893, 0.9238, 0.1893, 0.9238, 0.1893, 0.9238, 0.1893, 0.9238, 0.1893, 0.9238, 0.1893, 0.9238, 0.1893, 0.9238, 0.1893, 0.9238, 0.1893, 0.9238, 0.1893, 0.9238, 0.1893, 0.9238, 0.1893, 0.9238, 0.1893, 0.9238, 0.1893, 0.9238, 0.1893, 0.9238, 0.1893, 0.9238, 0.1893, 0.9238, 0.1893, 0.9238, 0.1893, 0.9238, 0.1893, 0.9238, 0.1893, 0.9238, 0.1893, 0.9238, 0.1893, 0.9238, 0.1893, 0.9238, 0.1893, 0.9238, 0.1893, 0.9238, 0.1893, 0.9238, 0.1893, 0.9238, 0.1893, 0.9238, 0.1893, 0.9238, 0.1893, 0.9238, 0.1893, 0.9238, 0.1893, 0.9238, 0.1893, 0.9238, 0.1893, 0.9238, 0.1893, 0.9238, 0.1893, 0.9238, 0.1893, 0.9238, 0.1893, 0.9238, 0.1893, 0.9238, 0.1893, 0.9238, 0.1893, 0.9238, 0.1893, 0.9238, 0.1893, 0.9238, 0.1893, 0.9238, 0.1893, 0.9238, 0.1893, 0.9238, 0.1893, 0.9238, 0.1893, 0.9238, 0.1893, 0.9238, 0.1893, 0.9238, 0.1893, 0.9238, 0.1893, 0.9238, 0.1893, 0.9238, 0.1893, 0.9238, 0.1893, 0.9238, 0.1893, 0.9238, 0.1893, 0.9238, 0.1893, 0.9238, 0.1893, 0.9238, 0.1893, 0.9238, 0.1893, 0.9238, 0.1893, 0.9238, 0.1893, 0.9238, 0.1893, 0.9238, 0.1893, 0.9238, 0.1893, 0.9238, 0.1893, 0.9238, 0.1893, 0.9238, 0.1893, 0.9238, 0.1893, 0.9238, 0.1893, 0.9238, 0.1893, 0.9238, 0.1893, 0.9238, 0.1893, 0.9238, 0.1893, 0.9238, 0.1893, 0.9238, 0.1893, 0.9238, 0.1893, 0.9238, 0.1893, 0.9238, 0.1893, 0.9238, 0.1893, 0.9238, 0.1893, 0.9238, 0.1893, 0.9238, 0.1893, 0.9238, 0.1893, 0.9238, 0.1893, 0.9238, 0.1893, 0.9238, 0.1893, 0.9238, 0.1893, 0.9238, 0.1893, 0.9238, 0.1893, 0.9238, 0.1893, 0.9238, 0.1893, 0.9238, 0.1893, 0.9238, 0.1893, 0.9238, 0.1893, 0.9238, 0.1893, 0.9238, 0.1893, 0.9238, 0.1893, 0.9238, 0.1893, 0.9238, 0.1893, 0.9238, 0.1893, 0.9238, 0.1893, 0.9238, 0.1893, 0.9238, 0.1893, 0.9238, 0.1893, 0.9238, 0.1893, 0.9238, 0.1893, 0.9238, 0.1893, 0.9238, 0.1893, 0.9238, 0.1893, 0.9238, 0.1893, 0.9238, 0.1893, 0.9238, 0.1893, 0.9238, 0.1893, 0.9238, 0.1893, 0.9238, 0.1893, 0.9238, 0.1893, 0.9238, 0.1893, 0.9238, 0.1893, 0.9238, 0.1893, 0.9238, 0.1893, 0.9238, 0.1893, 0.9238, 0.1893, 0.9238, 0.1893, 0.9238, 0.1893, 0.9238, 0.1893, 0.9238, 0.1893, 0.9238, 0.1893, 0.9238, 0.1893, 0.9238, 0.1893, 0.9238, 0.1893, 0.9238, 0.1893, 0.9238, 0.1893, 0.9238, 0.1893, 0.9238, 0.1893, 0.9238, 0.1893, 0.9238, 0.1893, 0.9238, 0.1893, 0.9238, 0.1893, 0.9238, 0.1893, 0.9238, 0.1893, 0.9238, 0.1893, 0.9238, 0.1893, 0.9238, 0.1893, 0.9238, 0.1893, 0.9238, 0.1893, 0.9238, 0.1893, 0.9238, 0.1893, 0.9238, 0.1893, 0.9238, 0.1893, 0.9238, 0.1893, 0.9238, 0.1893, 0.9238, 0.1893, 0.9238, 0.1893, 0.9238, 0.1893, 0.9238, 0.1893, 0.9238, 0.1893, 0.9238, 0.1893, 0.9238, 0.1893, 0.9238, 0.1893, 0.9238, 0.1893, 0.9238, 0.1893, 0.9238, 0.1893, 0.9238, 0.1893, 0.9238, 0.1893, 0.9238, 0.1893, 0.9238, 0.1893, 0.9238, 0.1893, 0.9238, 0.1893, 0.9238, 0.1893, 0.8262, 0.2069, 0.8262, 0.2069, 0.8262, 0.2069, 0.8262, 0.2069, 0.8262, 0.2069, 0.8262, 0.2069, 0.8262, 0.2069, 0.8262, 0.2069, 0.8262, 0.2069, 0.8262, 0.2069, 0.8262, 0.2069, 0.8262, 0.2069, 0.8262, 0.2069, 0.8262, 0.2069, 0.8262, 0.2069, 0.8262, 0.2069, 0.8262, 0.2069, 0.8262, 0.2069, 0.8262, 0.2069, 0.8262, 0.2069, 0.8262, 0.2069, 0.8262, 0.2069, 0.8262, 0.2069, 0.8262, 0.2069, 0.8262, 0.2069, 0.8262, 0.2069, 0.8262, 0.2069, 0.8262, 0.2069, 0.8262, 0.2069, 0.8262, 0.2069, 0.8262, 0.2069, 0.8262, 0.2069, 0.8262, 0.2069, 0.8262, 0.2069, 0.8262, 0.2069, 0.8262, 0.2069, 0.8262, 0.2069, 0.8262, 0.2069, 0.8262, 0.2069, 0.8262, 0.2069, 0.8262, 0.2069, 0.8262, 0.2069, 0.8262, 0.2069, 0.8262, 0.2069, 0.8262, 0.2069, 0.8262, 0.2069, 0.8262, 0.2069, 0.8262, 0.2069, 0.8262, 0.2069, 0.8262, 0.2069, 0.8262, 0.2069, 0.8262, 0.2069, 0.8262, 0.2069, 0.8262, 0.2069, 0.8262, 0.2069, 0.8262, 0.2069, 0.8262, 0.2069, 0.8262, 0.2069, 0.8262, 0.2069, 0.8262, 0.2069, 0.8262, 0.2069, 0.8262, 0.2069, 0.8262, 0.2069, 0.8262, 0.2069, 0.8262, 0.2069, 0.8262, 0.2069, 0.8262, 0.2069, 0.8262, 0.2069, 0.8262, 0.2069, 0.8262, 0.2069, 0.8262, 0.2069, 0.8262, 0.2069, 0.8262, 0.2069, 0.8262, 0.2069, 0.8262, 0.2069, 0.8262, 0.2069, 0.8262, 0.2069, 0.8262, 0.2069, 0.8262, 0.2069, 0.8262, 0.2069, 0.8262, 0.2069, 0.8262, 0.2069, 0.8262, 0.2069, 0.8262, 0.2069, 0.8262, 0.2069, 0.8262, 0.2069, 0.8262, 0.2069, 0.8262, 0.2069, 0.8262, 0.2069, 0.8262, 0.2069, 0.8262, 0.2069, 0.8262, 0.2069, 0.8262, 0.2069, 0.8262, 0.2069, 0.8262, 0.2069, 0.8262, 0.2069, 0.8262, 0.2069, 0.8262, 0.2069, 0.8262, 0.2069, 0.8262, 0.2069, 0.8262, 0.2069, 0.8262, 0.2069, 0.8262, 0.2069, 0.8262, 0.2069, 0.8262, 0.2069, 0.8262, 0.2069, 0.8262, 0.2069, 0.8262, 0.2069, 0.8262, 0.2069, 0.8262, 0.2069, 0.8262, 0.2069, 0.8262, 0.2069, 0.8262, 0.2069, 0.8262, 0.2069, 0.8262, 0.2069, 0.8262, 0.2069, 0.8262, 0.2069, 0.8262, 0.2069, 0.8262, 0.2069, 0.8262, 0.2069, 0.8262, 0.2069, 0.8262, 0.2069, 0.8262, 0.2069, 0.8262, 0.2069, 0.8262, 0.2069, 0.8262, 0.2069, 0.8262, 0.2069, 0.8262, 0.2069, 0.8262, 0.2069, 0.8262, 0.2069, 0.8262, 0.2069, 0.8262, 0.2069, 0.8262, 0.2069, 0.8262, 0.2069, 0.8262, 0.2069, 0.8262, 0.2069, 0.8262, 0.2069, 0.8262, 0.2069, 0.8262, 0.2069, 0.8262, 0.2069, 0.8262, 0.2069, 0.8262, 0.2069, 0.8262, 0.2069, 0.8262, 0.2069, 0.8262, 0.2069, 0.8262, 0.2069, 0.8262, 0.2069, 0.8262, 0.2069, 0.8262, 0.2069, 0.8262, 0.2069, 0.8262, 0.2069, 0.8262, 0.2069, 0.8262, 0.2069, 0.8262, 0.2069, 0.8262, 0.2069, 0.8262, 0.2069, 0.8262, 0.2069, 0.8262, 0.2069, 0.8262, 0.2069, 0.8262, 0.2069, 0.8262, 0.2069, 0.8262, 0.2069, 0.8262, 0.2069, 0.8262, 0.2069, 0.8262, 0.2069, 0.8262, 0.2069, 0.8262, 0.2069, 0.8262, 0.2069, 0.8262, 0.2069, 0.8262, 0.2069, 0.8262, 0.2069, 0.8262, 0.2069, 0.8262, 0.2069, 0.8262, 0.2069, 0.8262, 0.2069, 0.8262, 0.2069, 0.8262, 0.2069, 0.8262, 0.2069, 0.8262, 0.2069, 0.8262, 0.2069, 0.8262, 0.2069, 0.8262, 0.2069, 0.8262, 0.2069, 0.8262, 0.2069, 0.8262, 0.2069, 0.8262, 0.2069, 0.8262, 0.2069, 0.8262, 0.2069, 0.8262, 0.2069, 0.8262, 0.2069, 0.8262, 0.2069, 0.8262, 0.2069, 0.8262, 0.2069, 0.8262, 0.2069, 0.8262, 0.2069, 0.8262, 0.2069, 0.8262, 0.2069, 0.8262, 0.2069, 0.8262, 0.2069, 0.8262, 0.2069, 0.8262, 0.2069, 0.8262, 0.2069, 0.8262, 0.2069, 0.8262, 0.2069, 0.8262, 0.2069, 0.8262, 0.2069, 0.8262, 0.2069, 0.8262, 0.2069, 0.8262, 0.2069, 0.8262, 0.2069, 0.8262, 0.2069, 0.8262, 0.2069, 0.8262, 0.2069, 0.8262, 0.2069, 0.8262, 0.2069, 0.8262, 0.2069, 0.8262, 0.2069, 0.8262, 0.2069, 0.8262, 0.2069, 0.8262, 0.2069, 0.8262, 0.2069, 0.8262, 0.2069, 0.8262, 0.2069, 0.8262, 0.2069, 0.8262, 0.2069, 0.8262, 0.2069, 0.8262, 0.2069, 0.8262, 0.2069, 0.8262, 0.2069, 0.8262, 0.2069, 0.8262, 0.2069, 0.8262, 0.2069, 0.8262, 0.2069, 0.8262, 0.2069, 0.8262, 0.2069, 0.8262, 0.2069, 0.8262, 0.2069, 0.8262, 0.2069, 0.8262, 0.2069, 0.8262, 0.2069, 0.707, 0.1893, 0.707, 0.1893, 0.707, 0.1893, 0.707, 0.1893, 0.707, 0.1893, 0.707, 0.1893, 0.707, 0.1893, 0.707, 0.1893, 0.707, 0.1893, 0.707, 0.1893, 0.707, 0.1893, 0.707, 0.1893, 0.707, 0.1893, 0.707, 0.1893, 0.707, 0.1893, 0.707, 0.1893, 0.707, 0.1893, 0.707, 0.1893, 0.707, 0.1893, 0.707, 0.1893, 0.707, 0.1893, 0.707, 0.1893, 0.707, 0.1893, 0.707, 0.1893, 0.707, 0.1893, 0.707, 0.1893, 0.707, 0.1893, 0.707, 0.1893, 0.707, 0.1893, 0.707, 0.1893, 0.707, 0.1893, 0.707, 0.1893, 0.707, 0.1893, 0.707, 0.1893, 0.707, 0.1893, 0.707, 0.1893, 0.707, 0.1893, 0.707, 0.1893, 0.707, 0.1893, 0.707, 0.1893, 0.707, 0.1893, 0.707, 0.1893, 0.707, 0.1893, 0.707, 0.1893, 0.707, 0.1893, 0.707, 0.1893, 0.707, 0.1893, 0.707, 0.1893, 0.707, 0.1893, 0.707, 0.1893, 0.707, 0.1893, 0.707, 0.1893, 0.707, 0.1893, 0.707, 0.1893, 0.707, 0.1893, 0.707, 0.1893, 0.707, 0.1893, 0.707, 0.1893, 0.707, 0.1893, 0.707, 0.1893, 0.707, 0.1893, 0.707, 0.1893, 0.707, 0.1893, 0.707, 0.1893, 0.707, 0.1893, 0.707, 0.1893, 0.707, 0.1893, 0.707, 0.1893, 0.707, 0.1893, 0.707, 0.1893, 0.707, 0.1893, 0.707, 0.1893, 0.707, 0.1893, 0.707, 0.1893, 0.707, 0.1893, 0.707, 0.1893, 0.707, 0.1893, 0.707, 0.1893, 0.707, 0.1893, 0.707, 0.1893, 0.707, 0.1893, 0.707, 0.1893, 0.707, 0.1893, 0.707, 0.1893, 0.707, 0.1893, 0.707, 0.1893, 0.707, 0.1893, 0.707, 0.1893, 0.707, 0.1893, 0.707, 0.1893, 0.707, 0.1893, 0.707, 0.1893, 0.707, 0.1893, 0.707, 0.1893, 0.707, 0.1893, 0.707, 0.1893, 0.707, 0.1893, 0.707, 0.1893, 0.707, 0.1893, 0.707, 0.1893, 0.707, 0.1893, 0.707, 0.1893, 0.707, 0.1893, 0.707, 0.1893, 0.707, 0.1893, 0.707, 0.1893, 0.707, 0.1893, 0.707, 0.1893, 0.707, 0.1893, 0.707, 0.1893, 0.707, 0.1893, 0.707, 0.1893, 0.707, 0.1893, 0.707, 0.1893, 0.707, 0.1893, 0.707, 0.1893, 0.707, 0.1893, 0.707, 0.1893, 0.707, 0.1893, 0.707, 0.1893, 0.707, 0.1893, 0.707, 0.1893, 0.707, 0.1893, 0.707, 0.1893, 0.707, 0.1893, 0.707, 0.1893, 0.707, 0.1893, 0.707, 0.1893, 0.707, 0.1893, 0.707, 0.1893, 0.707, 0.1893, 0.707, 0.1893, 0.707, 0.1893, 0.707, 0.1893, 0.707, 0.1893, 0.707, 0.1893, 0.707, 0.1893, 0.707, 0.1893, 0.707, 0.1893, 0.707, 0.1893, 0.707, 0.1893, 0.707, 0.1893, 0.707, 0.1893, 0.707, 0.1893, 0.707, 0.1893, 0.707, 0.1893, 0.707, 0.1893, 0.707, 0.1893, 0.707, 0.1893, 0.707, 0.1893, 0.707, 0.1893, 0.707, 0.1893, 0.707, 0.1893, 0.707, 0.1893, 0.707, 0.1893, 0.707, 0.1893, 0.707, 0.1893, 0.707, 0.1893, 0.707, 0.1893, 0.707, 0.1893, 0.707, 0.1893, 0.707, 0.1893, 0.707, 0.1893, 0.707, 0.1893, 0.707, 0.1893, 0.707, 0.1893, 0.707, 0.1893, 0.707, 0.1893, 0.707, 0.1893, 0.707, 0.1893, 0.707, 0.1893, 0.707, 0.1893, 0.707, 0.1893, 0.707, 0.1893, 0.707, 0.1893, 0.707, 0.1893, 0.707, 0.1893, 0.707, 0.1893, 0.707, 0.1893, 0.707, 0.1893, 0.707, 0.1893, 0.707, 0.1893, 0.707, 0.1893, 0.707, 0.1893, 0.707, 0.1893, 0.707, 0.1893, 0.707, 0.1893, 0.707, 0.1893, 0.707, 0.1893, 0.707, 0.1893, 0.707, 0.1893, 0.707, 0.1893, 0.707, 0.1893, 0.707, 0.1893, 0.707, 0.1893, 0.707, 0.1893, 0.707, 0.1893, 0.707, 0.1893, 0.707, 0.1893, 0.707, 0.1893, 0.707, 0.1893, 0.707, 0.1893, 0.707, 0.1893, 0.707, 0.1893, 0.707, 0.1893, 0.707, 0.1893, 0.707, 0.1893, 0.707, 0.1893, 0.707, 0.1893, 0.707, 0.1893, 0.707, 0.1893, 0.707, 0.1893, 0.707, 0.1893, 0.707, 0.1893, 0.707, 0.1893, 0.707, 0.1893, 0.707, 0.1893, 0.707, 0.1893, 0.707, 0.1893, 0.707, 0.1893, 0.707, 0.1893, 0.707, 0.1893, 0.707, 0.1893, 0.707, 0.1893, 0.707, 0.1893, 0.707, 0.1893, 0.707, 0.1893, 0.707, 0.1893, 0.707, 0.1893, 0.707, 0.1893, 0.707, 0.1893, 0.707, 0.1893, 0.707, 0.1893, 0.707, 0.1893, 0.707, 0.1893, 0.707, 0.1893, 0.707, 0.1893, 0.707, 0.1893, 0.707, 0.1893, 0.707, 0.1893, 0.4297, 0.709, 0.4297, 0.709, 0.4297, 0.709, 0.4297, 0.709, 0.4297, 0.709, 0.4297, 0.709, 0.4297, 0.709, 0.4297, 0.709, 0.4297, 0.709, 0.4297, 0.709, 0.4297, 0.709, 0.4297, 0.709, 0.4297, 0.709, 0.4297, 0.709, 0.4297, 0.709, 0.4297, 0.709, 0.9414, 0.9453, 0.9414, 0.9453, 0.9414, 0.9453, 0.9414, 0.9453, 0.9414, 0.9453, 0.9414, 0.9453, 0.9414, 0.9453, 0.9414, 0.9453, 0.9414, 0.9453, 0.9414, 0.9453, 0.9414, 0.9453, 0.9414, 0.9453, 0.9414, 0.9453, 0.9414, 0.9453, 0.9414, 0.9453, 0.9414, 0.9453, 0.4297, 0.709, 0.4297, 0.709, 0.4297, 0.709, 0.4297, 0.709, 0.9414, 0.9453, 0.9414, 0.9453, 0.9414, 0.9453, 0.9414, 0.9453, 0.9414, 0.9453, 0.9414, 0.9453, 0.9414, 0.9453, 0.9414, 0.9453, 0.9414, 0.9453, 0.9414, 0.9453, 0.9414, 0.9453, 0.9414, 0.9453, 0.9414, 0.9453, 0.9414, 0.9453, 0.9414, 0.9453, 0.9414, 0.9453, 0.9414, 0.9453, 0.9414, 0.9453, 0.9414, 0.9453, 0.9414, 0.9453, 0.9414, 0.9453, 0.9414, 0.9453, 0.9414, 0.9453, 0.9414, 0.9453, 0.9414, 0.9453, 0.9414, 0.9453, 0.9414, 0.9453, 0.9414, 0.9453, 0.4297, 0.709, 0.4297, 0.709, 0.4297, 0.709, 0.4297, 0.709, 0.4297, 0.709, 0.4297, 0.709, 0.4297, 0.709, 0.4297, 0.709, 0.4297, 0.709, 0.4297, 0.709, 0.4297, 0.709, 0.4297, 0.709, 0.4297, 0.709, 0.4297, 0.709, 0.4297, 0.709, 0.4297, 0.709, 0.4297, 0.709, 0.4297, 0.709, 0.4297, 0.709, 0.4297, 0.709, 0.4297, 0.709, 0.4297, 0.709, 0.4297, 0.709, 0.4297, 0.709, 0.4297, 0.709, 0.4297, 0.709, 0.4297, 0.709, 0.4297, 0.709, 0.4297, 0.709, 0.4297, 0.709, 0.4297, 0.709, 0.4297, 0.709, 0.4375, 0.5762, 0.4375, 0.5762, 0.4375, 0.5762, 0.4375, 0.5762, 0.4297, 0.709, 0.4297, 0.709, 0.4297, 0.709, 0.4297, 0.709, 0.4297, 0.709, 0.4297, 0.709, 0.4297, 0.709, 0.4297, 0.709, 0.4375, 0.5762, 0.4375, 0.5762, 0.4375, 0.5762, 0.4375, 0.5762, 0.4297, 0.709, 0.4297, 0.709, 0.4297, 0.709, 0.4297, 0.709, 0.4297, 0.709, 0.4297, 0.709, 0.4297, 0.709, 0.4297, 0.709, 0.9551, 0.5625, 0.9551, 0.5625, 0.9551, 0.5625, 0.9551, 0.5625, 0.9551, 0.5625, 0.9551, 0.5625, 0.9551, 0.5625, 0.9551, 0.5625, 0.4297, 0.709, 0.4297, 0.709, 0.4297, 0.709, 0.4297, 0.709, 0.4297, 0.709, 0.4297, 0.709, 0.4297, 0.709, 0.4297, 0.709, 0.4297, 0.709, 0.4297, 0.709, 0.4297, 0.709, 0.4297, 0.709, 0.4297, 0.709, 0.4297, 0.709, 0.4297, 0.709, 0.4297, 0.709, 0.4297, 0.709, 0.4297, 0.709, 0.4297, 0.709, 0.4297, 0.709, 0.4297, 0.709, 0.4297, 0.709, 0.4297, 0.709, 0.4297, 0.709, 0.4297, 0.709, 0.4297, 0.709, 0.4297, 0.709, 0.4297, 0.709, 0.4297, 0.709, 0.4297, 0.709, 0.4297, 0.709, 0.4297, 0.709, 0.9883, 0.4141, 0.9883, 0.4141, 0.9883, 0.4141, 0.9883, 0.4141, 0.9883, 0.4141, 0.9883, 0.4141, 0.9883, 0.4141, 0.9883, 0.4141, 0.9883, 0.4141, 0.9883, 0.4141, 0.9883, 0.4141, 0.9883, 0.4141, 0.9883, 0.4141, 0.9883, 0.4141, 0.9883, 0.4141, 0.9883, 0.4141, 0.4375, 0.5762, 0.4375, 0.5762, 0.4375, 0.5762, 0.4375, 0.5762, 0.4297, 0.709, 0.4297, 0.709, 0.4297, 0.709, 0.4297, 0.709, 0.4297, 0.709, 0.4297, 0.709, 0.4297, 0.709, 0.4297, 0.709, 0.4375, 0.5762, 0.4375, 0.5762, 0.4375, 0.5762, 0.4375, 0.5762, 0.2109, 0.07994, 0.2109, 0.07994, 0.2109, 0.07994, 0.2109, 0.07994, 0.2109, 0.07994, 0.2109, 0.07994, 0.2109, 0.07994, 0.2109, 0.07994, 0.2109, 0.07994, 0.2109, 0.07994, 0.2109, 0.07994, 0.2109, 0.07994, 0.2109, 0.07994, 0.2109, 0.07994, 0.2109, 0.07994, 0.2109, 0.07994, 0.2109, 0.07994, 0.2109, 0.07994, 0.2109, 0.07994, 0.2109, 0.07994, 0.2109, 0.07994, 0.2109, 0.07994, 0.2109, 0.07994, 0.2109, 0.07994, 0.2109, 0.07994, 0.2109, 0.07994, 0.2109, 0.07994, 0.2109, 0.07994, 0.2109, 0.07994, 0.2109, 0.07994, 0.2109, 0.07994, 0.2109, 0.07994, 0.2109, 0.07994, 0.2109, 0.07994, 0.2109, 0.07994, 0.2109, 0.07994, 0.2109, 0.07994, 0.2109, 0.07994, 0.2109, 0.07994, 0.2109, 0.07994, 0.2109, 0.07994, 0.2109, 0.07994, 0.2109, 0.07994, 0.2109, 0.07994, 0.2109, 0.07994, 0.2109, 0.07994, 0.2109, 0.07994, 0.2109, 0.07994, 0.2109, 0.07994, 0.2109, 0.07994, 0.2109, 0.07994, 0.2109, 0.07994, 0.2109, 0.07994, 0.2109, 0.07994, 0.2109, 0.07994, 0.2109, 0.07994, 0.2109, 0.07994, 0.2109, 0.07994, 0.2109, 0.07994, 0.2109, 0.07994, 0.2109, 0.07994, 0.2109, 0.07994, 0.2109, 0.07994, 0.2109, 0.07994, 0.2109, 0.07994, 0.2109, 0.07994, 0.2109, 0.07994, 0.2109, 0.07994, 0.2109, 0.07994, 0.2109, 0.07994, 0.2109, 0.07994, 0.2109, 0.07994, 0.2109, 0.07994, 0.2109, 0.07994, 0.2109, 0.07994, 0.2109, 0.07994, 0.2109, 0.07994, 0.2109, 0.07994, 0.2109, 0.07994, 0.2109, 0.07994, 0.2109, 0.07994, 0.2109, 0.07994, 0.2109, 0.07994, 0.2109, 0.07994, 0.2109, 0.07994, 0.2109, 0.07994, 0.2109, 0.07994, 0.2109, 0.07994, 0.2109, 0.07994, 0.2109, 0.07994, 0.2109, 0.07994, 0.2109, 0.07994, 0.2109, 0.07994, 0.2109, 0.07994, 0.2109, 0.07994, 0.2109, 0.07994, 0.2109, 0.07994, 0.2109, 0.07994, 0.2109, 0.07994, 0.2109, 0.07994, 0.2109, 0.07994, 0.2109, 0.07994, 0.2109, 0.07994, 0.2109, 0.07994, 0.2109, 0.07994, 0.2109, 0.07994, 0.2109, 0.07994, 0.2109, 0.07994, 0.2109, 0.07994, 0.2109, 0.07994, 0.2109, 0.07994, 0.2109, 0.07994, 0.2109, 0.07994, 0.2109, 0.07994, 0.2109, 0.07994, 0.2109, 0.07994, 0.2109, 0.07994, 0.2109, 0.07994, 0.2109, 0.07994, 0.2109, 0.07994, 0.2109, 0.07994, 0.2109, 0.07994, 0.2109, 0.07994, 0.2109, 0.07994, 0.2109, 0.07994, 0.2109, 0.07994, 0.2109, 0.07994, 0.2109, 0.07994, 0.2109, 0.07994, 0.2109, 0.07994, 0.2109, 0.07994, 0.2109, 0.07994, 0.2109, 0.07994, 0.2109, 0.07994, 0.2109, 0.07994, 0.2109, 0.07994, 0.2109, 0.07994, 0.2109, 0.07994, 0.2109, 0.07994, 0.2109, 0.07994, 0.2109, 0.07994, 0.2109, 0.07994, 0.2109, 0.07994, 0.2109, 0.07994, 0.2109, 0.07994, 0.2109, 0.07994, 0.2109, 0.07994, 0.2109, 0.07994, 0.2109, 0.07994, 0.2109, 0.07994, 0.2109, 0.07994, 0.2109, 0.07994, 0.2109, 0.07994, 0.2109, 0.07994, 0.2109, 0.07994, 0.2109, 0.07994, 0.2109, 0.07994, 0.2109, 0.07994, 0.2109, 0.07994, 0.2109, 0.07994, 0.2109, 0.07994, 0.2109, 0.07994, 0.2109, 0.07994, 0.2109, 0.07994, 0.2109, 0.07994, 0.2109, 0.07994, 0.2109, 0.07994, 0.2109, 0.07994, 0.2109, 0.07994, 0.2109, 0.07994, 0.2109, 0.07994, 0.2109, 0.07994, 0.2109, 0.07994, 0.2109, 0.07994, 0.2109, 0.07994, 0.2109, 0.07994, 0.2109, 0.07994, 0.2109, 0.07994, 0.2109, 0.07994, 0.2109, 0.07994, 0.2109, 0.07994, 0.2109, 0.07994, 0.2109, 0.07994, 0.2109, 0.07994, 0.2109, 0.07994, 0.2109, 0.07994, 0.2109, 0.07994, 0.2109, 0.07994, 0.2109, 0.07994, 0.2109, 0.07994, 0.2109, 0.07994, 0.2109, 0.07994, 0.2109, 0.07994, 0.2109, 0.07994, 0.2109, 0.07994, 0.2109, 0.07994, 0.2109, 0.07994, 0.2109, 0.07994, 0.2109, 0.07994, 0.2109, 0.07994, 0.2109, 0.07994, 0.2109, 0.07994, 0.2109, 0.07994, 0.2109, 0.07994, 0.2109, 0.07994, 0.2109, 0.07994, 0.2109, 0.07994, 0.2109, 0.07994, 0.2109, 0.07994, 0.2109, 0.07994, 0.2109, 0.07994, 0.2109, 0.07994, 0.2109, 0.07994, 0.2109, 0.07994, 0.2109, 0.07994, 0.2109, 0.07994, 0.2109, 0.07994, 0.2109, 0.07994, 0.2109, 0.07994, 0.2109, 0.07994, 0.2109, 0.07994, 0.2109, 0.07994, 0.2109, 0.07994, 0.2109, 0.07994, 0.2109, 0.07994, 0.2109, 0.07994, 0.2109, 0.07994, 0.2109, 0.07994, 0.2109, 0.07994, 0.2109, 0.07994, 0.2109, 0.07994, 0.2109, 0.07994, 0.2109, 0.07994, 0.2109, 0.07994, 0.2109, 0.07994, 0.2109, 0.07994, 0.2109, 0.07994, 0.2109, 0.07994, 0.2109, 0.07994, 0.2109, 0.07994, 0.1543, 0.09361, 0.1543, 0.09361, 0.1543, 0.09361, 0.1543, 0.09361, 0.1543, 0.09361, 0.1543, 0.09361, 0.1543, 0.09361, 0.1543, 0.09361, 0.1543, 0.09361, 0.1543, 0.09361, 0.1543, 0.09361, 0.1543, 0.09361, 0.1543, 0.09361, 0.1543, 0.09361, 0.1543, 0.09361, 0.1543, 0.09361, 0.1543, 0.09361, 0.1543, 0.09361, 0.1543, 0.09361, 0.1543, 0.09361, 0.1543, 0.09361, 0.1543, 0.09361, 0.1543, 0.09361, 0.1543, 0.09361, 0.1543, 0.09361, 0.1543, 0.09361, 0.1543, 0.09361, 0.1543, 0.09361, 0.1543, 0.09361, 0.1543, 0.09361, 0.1543, 0.09361, 0.1543, 0.09361, 0.1543, 0.09361, 0.1543, 0.09361, 0.1543, 0.09361, 0.1543, 0.09361, 0.1543, 0.09361, 0.1543, 0.09361, 0.1543, 0.09361, 0.1543, 0.09361, 0.1543, 0.09361, 0.1543, 0.09361, 0.1543, 0.09361, 0.1543, 0.09361, 0.1543, 0.09361, 0.1543, 0.09361, 0.1543, 0.09361, 0.1543, 0.09361, 0.1543, 0.09361, 0.1543, 0.09361, 0.1543, 0.09361, 0.1543, 0.09361, 0.1543, 0.09361, 0.1543, 0.09361, 0.1543, 0.09361, 0.1543, 0.09361, 0.1543, 0.09361, 0.1543, 0.09361, 0.1543, 0.09361, 0.1543, 0.09361, 0.1543, 0.09361, 0.1543, 0.09361, 0.1543, 0.09361, 0.1543, 0.09361, 0.1543, 0.09361, 0.1543, 0.09361, 0.1543, 0.09361, 0.1543, 0.09361, 0.1543, 0.09361, 0.1543, 0.09361, 0.1543, 0.09361, 0.1543, 0.09361, 0.1543, 0.09361, 0.1543, 0.09361, 0.1543, 0.09361, 0.1543, 0.09361, 0.1543, 0.09361, 0.1543, 0.09361, 0.1543, 0.09361, 0.1543, 0.09361, 0.1543, 0.09361, 0.1543, 0.09361, 0.1543, 0.09361, 0.1543, 0.09361, 0.1543, 0.09361, 0.1543, 0.09361, 0.1543, 0.09361, 0.1543, 0.09361, 0.1543, 0.09361, 0.1543, 0.09361, 0.1543, 0.09361, 0.1543, 0.09361, 0.1543, 0.09361, 0.1543, 0.09361, 0.1543, 0.09361, 0.1543, 0.09361, 0.1543, 0.09361, 0.1543, 0.09361, 0.1543, 0.09361, 0.1543, 0.09361, 0.1543, 0.09361, 0.1543, 0.09361, 0.1543, 0.09361, 0.1543, 0.09361, 0.1543, 0.09361, 0.1543, 0.09361, 0.1543, 0.09361, 0.1543, 0.09361, 0.1543, 0.09361, 0.1543, 0.09361, 0.1543, 0.09361, 0.1543, 0.09361, 0.1543, 0.09361, 0.1543, 0.09361, 0.1543, 0.09361, 0.1543, 0.09361, 0.1543, 0.09361, 0.1543, 0.09361, 0.1543, 0.09361, 0.1543, 0.09361, 0.1543, 0.09361, 0.1543, 0.09361, 0.1543, 0.09361, 0.1543, 0.09361, 0.1543, 0.09361, 0.1543, 0.09361, 0.1543, 0.09361, 0.1543, 0.09361, 0.1543, 0.09361, 0.1543, 0.09361, 0.1543, 0.09361, 0.1543, 0.09361, 0.1543, 0.09361, 0.1543, 0.09361, 0.1543, 0.09361, 0.1543, 0.09361, 0.1543, 0.09361, 0.1543, 0.09361, 0.1543, 0.09361, 0.1543, 0.09361, 0.1543, 0.09361, 0.1543, 0.09361, 0.1543, 0.09361, 0.1543, 0.09361, 0.1543, 0.09361, 0.1543, 0.09361, 0.1543, 0.09361, 0.1543, 0.09361, 0.1543, 0.09361, 0.1543, 0.09361, 0.1543, 0.09361, 0.1543, 0.09361, 0.1543, 0.09361, 0.1543, 0.09361, 0.1543, 0.09361, 0.1543, 0.09361, 0.1543, 0.09361, 0.1543, 0.09361, 0.1543, 0.09361, 0.1543, 0.09361, 0.1543, 0.09361, 0.1543, 0.09361, 0.1543, 0.09361, 0.1543, 0.09361, 0.1543, 0.09361, 0.1543, 0.09361, 0.1543, 0.09361, 0.1543, 0.09361, 0.1543, 0.09361, 0.1543, 0.09361, 0.1543, 0.09361, 0.1543, 0.09361, 0.1543, 0.09361, 0.1543, 0.09361, 0.1543, 0.09361, 0.1543, 0.09361, 0.1543, 0.09361, 0.1543, 0.09361, 0.1543, 0.09361, 0.1543, 0.09361, 0.1543, 0.09361, 0.1543, 0.09361, 0.1543, 0.09361, 0.1543, 0.09361, 0.1543, 0.09361, 0.1543, 0.09361, 0.1543, 0.09361, 0.1543, 0.09361, 0.1543, 0.09361, 0.1543, 0.09361, 0.1543, 0.09361, 0.1543, 0.09361, 0.1543, 0.09361, 0.1543, 0.09361, 0.1543, 0.09361, 0.1543, 0.09361, 0.1543, 0.09361, 0.1543, 0.09361, 0.1543, 0.09361, 0.1543, 0.09361, 0.1543, 0.09361, 0.1543, 0.09361, 0.1543, 0.09361, 0.1543, 0.09361, 0.1543, 0.09361, 0.1543, 0.09361, 0.1543, 0.09361, 0.1543, 0.09361, 0.1543, 0.09361, 0.1543, 0.09361, 0.1543, 0.09361, 0.1543, 0.09361, 0.1543, 0.09361, 0.1543, 0.09361, 0.1543, 0.09361, 0.1543, 0.09361, 0.1543, 0.09361, 0.1543, 0.09361, 0.1543, 0.09361, 0.1543, 0.09361, 0.1543, 0.09361, 0.1543, 0.09361, 0.1543, 0.09361, 0.1543, 0.09361, 0.1543, 0.09361, 0.1543, 0.09361, 0.1543, 0.09361, 0.1543, 0.09361, 0.1543, 0.09361, 0.1543, 0.09361, 0.1543, 0.09361, 0.1543, 0.09361, 0.1543, 0.09361, 0.1543, 0.09361, 0.1543, 0.09361, 0.1543, 0.09361, 0.1543, 0.09361, 0.1543, 0.09361, 0.1543, 0.09361, 0.1543, 0.09361, 0.1836, 0.07603, 0.1836, 0.07603, 0.1836, 0.07603, 0.1836, 0.07603, 0.1836, 0.07603, 0.1836, 0.07603, 0.1836, 0.07603, 0.1836, 0.07603, 0.1836, 0.07603, 0.1836, 0.07603, 0.1836, 0.07603, 0.1836, 0.07603, 0.1836, 0.07603, 0.1836, 0.07603, 0.1836, 0.07603, 0.1836, 0.07603, 0.1836, 0.07603, 0.1836, 0.07603, 0.1836, 0.07603, 0.1836, 0.07603, 0.1836, 0.07603, 0.1836, 0.07603, 0.1836, 0.07603, 0.1836, 0.07603, 0.1836, 0.07603, 0.1836, 0.07603, 0.1836, 0.07603, 0.1836, 0.07603, 0.1836, 0.07603, 0.1836, 0.07603, 0.1836, 0.07603, 0.1836, 0.07603, 0.1836, 0.07603, 0.1836, 0.07603, 0.1836, 0.07603, 0.1836, 0.07603, 0.1836, 0.07603, 0.1836, 0.07603, 0.1836, 0.07603, 0.1836, 0.07603, 0.1836, 0.07603, 0.1836, 0.07603, 0.1836, 0.07603, 0.1836, 0.07603, 0.1836, 0.07603, 0.1836, 0.07603, 0.1836, 0.07603, 0.1836, 0.07603, 0.1836, 0.07603, 0.1836, 0.07603, 0.1836, 0.07603, 0.1836, 0.07603, 0.1836, 0.07603, 0.1836, 0.07603, 0.1836, 0.07603, 0.1836, 0.07603, 0.1836, 0.07603, 0.1836, 0.07603, 0.1836, 0.07603, 0.1836, 0.07603, 0.1836, 0.07603, 0.1836, 0.07603, 0.1836, 0.07603, 0.1836, 0.07603, 0.1836, 0.07603, 0.1836, 0.07603, 0.1836, 0.07603, 0.1836, 0.07603, 0.1836, 0.07603, 0.1836, 0.07603, 0.1836, 0.07603, 0.1836, 0.07603, 0.1836, 0.07603, 0.1836, 0.07603, 0.1836, 0.07603, 0.1836, 0.07603, 0.1836, 0.07603, 0.1836, 0.07603, 0.1836, 0.07603, 0.1836, 0.07603, 0.1836, 0.07603, 0.1836, 0.07603, 0.1836, 0.07603, 0.1836, 0.07603, 0.1836, 0.07603, 0.1836, 0.07603, 0.1836, 0.07603, 0.1836, 0.07603, 0.1836, 0.07603, 0.1836, 0.07603, 0.1836, 0.07603, 0.1836, 0.07603, 0.1836, 0.07603, 0.1836, 0.07603, 0.1836, 0.07603, 0.1836, 0.07603, 0.1836, 0.07603, 0.1836, 0.07603, 0.1836, 0.07603, 0.1836, 0.07603, 0.1836, 0.07603, 0.1836, 0.07603, 0.1836, 0.07603, 0.1836, 0.07603, 0.1836, 0.07603, 0.1836, 0.07603, 0.1836, 0.07603, 0.1836, 0.07603, 0.1836, 0.07603, 0.1836, 0.07603, 0.1836, 0.07603, 0.1836, 0.07603, 0.1836, 0.07603, 0.1836, 0.07603, 0.1836, 0.07603, 0.1836, 0.07603, 0.1836, 0.07603, 0.1836, 0.07603, 0.1836, 0.07603, 0.1836, 0.07603, 0.1836, 0.07603, 0.1836, 0.07603, 0.1836, 0.07603, 0.1836, 0.07603, 0.1836, 0.07603, 0.1836, 0.07603, 0.1836, 0.07603, 0.1836, 0.07603, 0.1836, 0.07603, 0.1836, 0.07603, 0.1836, 0.07603, 0.1836, 0.07603, 0.1836, 0.07603, 0.1836, 0.07603, 0.1836, 0.07603, 0.1836, 0.07603, 0.1836, 0.07603, 0.1836, 0.07603, 0.1836, 0.07603, 0.1836, 0.07603, 0.1836, 0.07603, 0.1836, 0.07603, 0.1836, 0.07603, 0.1836, 0.07603, 0.1836, 0.07603, 0.1836, 0.07603, 0.1836, 0.07603, 0.1836, 0.07603, 0.1836, 0.07603, 0.1836, 0.07603, 0.1836, 0.07603, 0.1836, 0.07603, 0.1836, 0.07603, 0.1836, 0.07603, 0.1836, 0.07603, 0.1836, 0.07603, 0.1836, 0.07603, 0.1836, 0.07603, 0.1836, 0.07603, 0.1836, 0.07603, 0.1836, 0.07603, 0.1836, 0.07603, 0.1836, 0.07603, 0.1836, 0.07603, 0.1836, 0.07603, 0.1836, 0.07603, 0.1836, 0.07603, 0.1836, 0.07603, 0.1836, 0.07603, 0.1836, 0.07603, 0.1836, 0.07603, 0.1836, 0.07603, 0.1836, 0.07603, 0.1836, 0.07603, 0.1836, 0.07603, 0.1836, 0.07603, 0.1836, 0.07603, 0.1836, 0.07603, 0.1836, 0.07603, 0.1836, 0.07603, 0.1836, 0.07603, 0.1836, 0.07603, 0.1836, 0.07603, 0.1836, 0.07603, 0.1836, 0.07603, 0.1836, 0.07603, 0.1836, 0.07603, 0.1836, 0.07603, 0.1836, 0.07603, 0.1836, 0.07603, 0.1836, 0.07603, 0.1836, 0.07603, 0.1836, 0.07603, 0.1836, 0.07603, 0.1836, 0.07603, 0.1836, 0.07603, 0.1836, 0.07603, 0.1836, 0.07603, 0.1836, 0.07603, 0.1836, 0.07603, 0.1836, 0.07603, 0.1836, 0.07603, 0.1836, 0.07603, 0.1836, 0.07603, 0.1836, 0.07603, 0.1836, 0.07603, 0.1836, 0.07603, 0.1836, 0.07603, 0.1836, 0.07603, 0.1836, 0.07603, 0.1836, 0.07603, 0.1836, 0.07603, 0.1836, 0.07603, 0.1836, 0.07603, 0.1836, 0.07603, 0.1836, 0.07603, 0.1836, 0.07603, 0.1836, 0.07603, 0.1836, 0.07603, 0.1836, 0.07603, 0.1836, 0.07603, 0.1836, 0.07603, 0.1836, 0.07603, 0.1836, 0.07603, 0.1836, 0.07603, 0.1836, 0.07603, 0.1836, 0.07603, 0.1836, 0.07603, 0.1836, 0.07603, 0.1836, 0.07603, 0.1836, 0.07603, 0.1836, 0.07603, 0.1836, 0.07603, 0.1836, 0.07603, 0.1836, 0.07603, 0.1836, 0.07603, 0.1836, 0.07603, 0.1836, 0.07603, 0.1836, 0.07603, 0.1836, 0.07603, 0.4297, 0.709, 0.4297, 0.709, 0.4297, 0.709, 0.4297, 0.709, 0.9883, 0.4141, 0.9883, 0.4141, 0.9883, 0.4141, 0.9883, 0.4141, 0.9883, 0.4141, 0.9883, 0.4141, 0.9883, 0.4141, 0.9883, 0.4141, 0.4297, 0.709, 0.4297, 0.709, 0.4297, 0.709, 0.4297, 0.709, 0.4297, 0.709, 0.4297, 0.709, 0.4297, 0.709, 0.4297, 0.709, 0.4297, 0.709, 0.4297, 0.709, 0.4297, 0.709, 0.4297, 0.709, 0.4297, 0.709, 0.4297, 0.709, 0.4297, 0.709, 0.4297, 0.709, 0.9551, 0.5625, 0.9551, 0.5625, 0.9551, 0.5625, 0.9551, 0.5625, 0.4297, 0.709, 0.4297, 0.709, 0.4297, 0.709, 0.4297, 0.709, 0.4375, 0.5762, 0.4375, 0.5762, 0.4375, 0.5762, 0.4375, 0.5762, 0.4297, 0.709, 0.4297, 0.709, 0.4297, 0.709, 0.4297, 0.709, 0.4375, 0.5762, 0.4375, 0.5762, 0.4375, 0.5762, 0.4375, 0.5762, 0.9551, 0.5625, 0.9551, 0.5625, 0.9551, 0.5625, 0.9551, 0.5625, 0.9551, 0.5625, 0.9551, 0.5625, 0.9551, 0.5625, 0.9551, 0.5625, 0.9551, 0.5625, 0.9551, 0.5625, 0.9551, 0.5625, 0.9551, 0.5625, 0.9551, 0.5625, 0.9551, 0.5625, 0.9551, 0.5625, 0.9551, 0.5625, 0.9551, 0.5625, 0.9551, 0.5625, 0.9551, 0.5625, 0.9551, 0.5625, 0.9551, 0.5625, 0.9551, 0.5625, 0.9551, 0.5625, 0.9551, 0.5625, 0.9551, 0.5625, 0.9551, 0.5625, 0.9551, 0.5625, 0.9551, 0.5625, 0.9551, 0.5625, 0.9551, 0.5625, 0.9551, 0.5625, 0.9551, 0.5625, 0.9551, 0.5625, 0.9551, 0.5625, 0.9551, 0.5625, 0.9551, 0.5625, 0.9551, 0.5625, 0.9551, 0.5625, 0.9551, 0.5625, 0.9551, 0.5625, 0.9551, 0.5625, 0.9551, 0.5625, 0.9551, 0.5625, 0.9551, 0.5625, 0.9551, 0.5625, 0.9551, 0.5625, 0.9551, 0.5625, 0.9551, 0.5625, 0.9551, 0.5625, 0.9551, 0.5625, 0.9551, 0.5625, 0.9551, 0.5625, 0.9551, 0.5625, 0.9551, 0.5625, 0.9551, 0.5625, 0.9551, 0.5625, 0.4297, 0.709, 0.4297, 0.709, 0.4297, 0.709, 0.4297, 0.709, 0.9551, 0.5625, 0.9551, 0.5625, 0.9551, 0.5625, 0.9551, 0.5625, 0.4297, 0.709, 0.4297, 0.709, 0.4297, 0.709, 0.4297, 0.709, 0.4297, 0.709, 0.4297, 0.709, 0.4297, 0.709, 0.4297, 0.709, 0.9551, 0.5625, 0.9551, 0.5625, 0.9551, 0.5625, 0.9551, 0.5625, 0.9551, 0.5625, 0.9551, 0.5625, 0.9551, 0.5625, 0.9551, 0.5625, 0.4355, 0.7129, 0.4355, 0.7129, 0.4355, 0.7129, 0.4355, 0.7129, 0.9551, 0.5625, 0.9551, 0.5625, 0.9551, 0.5625, 0.9551, 0.5625, 0.9551, 0.5625, 0.9551, 0.5625, 0.9551, 0.5625, 0.9551, 0.5625, 0.4375, 0.7266, 0.4375, 0.7266, 0.4375, 0.7266, 0.4375, 0.7266, 0.4375, 0.7266, 0.4375, 0.7266, 0.4375, 0.7266, 0.4375, 0.7266, 0.9551, 0.5625, 0.9551, 0.5625, 0.9551, 0.5625, 0.9551, 0.5625, 0.9551, 0.5625, 0.9551, 0.5625, 0.9551, 0.5625, 0.9551, 0.5625, 0.4355, 0.7129, 0.4355, 0.7129, 0.4355, 0.7129, 0.4355, 0.7129, 0.9551, 0.5625, 0.9551, 0.5625, 0.9551, 0.5625, 0.9551, 0.5625, 0.9551, 0.5625, 0.9551, 0.5625, 0.9551, 0.5625, 0.9551, 0.5625, 0.9551, 0.5625, 0.9551, 0.5625, 0.9551, 0.5625, 0.9551, 0.5625, 0.9551, 0.5625, 0.9551, 0.5625, 0.9551, 0.5625, 0.9551, 0.5625, 0.9551, 0.5625, 0.9551, 0.5625, 0.9551, 0.5625, 0.9551, 0.5625, 0.9551, 0.5625, 0.9551, 0.5625, 0.9551, 0.5625, 0.9551, 0.5625, 0.9551, 0.5625, 0.9551, 0.5625, 0.9551, 0.5625, 0.9551, 0.5625, 0.9551, 0.5625, 0.9551, 0.5625, 0.9551, 0.5625, 0.9551, 0.5625, 0.9551, 0.5625, 0.9551, 0.5625, 0.9551, 0.5625, 0.9551, 0.5625, 0.9551, 0.5625, 0.9551, 0.5625, 0.9551, 0.5625, 0.9551, 0.5625, 0.2949, 0.2031, 0.2949, 0.2031, 0.2949, 0.2031, 0.2949, 0.2031, 0.9551, 0.5625, 0.9551, 0.5625, 0.9551, 0.5625, 0.9551, 0.5625, 0.9551, 0.5625, 0.9551, 0.5625, 0.9551, 0.5625, 0.9551, 0.5625, 0.9551, 0.5625, 0.9551, 0.5625, 0.9551, 0.5625, 0.9551, 0.5625, 0.9551, 0.5625, 0.9551, 0.5625, 0.9551, 0.5625, 0.9551, 0.5625, 0.9551, 0.5625, 0.9551, 0.5625, 0.9551, 0.5625, 0.9551, 0.5625, 0.9551, 0.5625, 0.9551, 0.5625, 0.9551, 0.5625, 0.9551, 0.5625, 0.9551, 0.5625, 0.9551, 0.5625, 0.9551, 0.5625, 0.9551, 0.5625, 0.9551, 0.5625, 0.9551, 0.5625, 0.9551, 0.5625, 0.9551, 0.5625, 0.9551, 0.5625, 0.9551, 0.5625, 0.9551, 0.5625, 0.9551, 0.5625, 0.9551, 0.5625, 0.9551, 0.5625, 0.9551, 0.5625, 0.9551, 0.5625, 0.9551, 0.5625, 0.9551, 0.5625, 0.9551, 0.5625, 0.9551, 0.5625, 0.9551, 0.5625, 0.9551, 0.5625, 0.9551, 0.5625, 0.9551, 0.5625, 0.9551, 0.5625, 0.9551, 0.5625, 0.9551, 0.5625, 0.9551, 0.5625, 0.2949, 0.2051, 0.2949, 0.2051, 0.2949, 0.2051, 0.2949, 0.2051, 0.9551, 0.5625, 0.9551, 0.5625, 0.9551, 0.5625, 0.9551, 0.5625, 0.9551, 0.5625, 0.9551, 0.5625, 0.9551, 0.5625, 0.9551, 0.5625, 0.9551, 0.5625, 0.9551, 0.5625, 0.9551, 0.5625, 0.9551, 0.5625, 0.9473, 0.4258, 0.9473, 0.4258, 0.9473, 0.4258, 0.9473, 0.4258, 0.9473, 0.4258, 0.9473, 0.4258, 0.9473, 0.4258, 0.9473, 0.4258, 0.9551, 0.5625, 0.9551, 0.5625, 0.9551, 0.5625, 0.9551, 0.5625, 0.9551, 0.5625, 0.9551, 0.5625, 0.9551, 0.5625, 0.9551, 0.5625, 0.9551, 0.5625, 0.9551, 0.5625, 0.9551, 0.5625, 0.9551, 0.5625, 0.9551, 0.5625, 0.9551, 0.5625, 0.9551, 0.5625, 0.9551, 0.5625])
me_cube_001.materials.append(mat_material)
me_cube_001.use_remesh_fix_poles = True
me_cube_001.use_remesh_preserve_attributes = False
me_cube_001.use_mirror_vertex_groups = False
me_cube_001.update()

# ---- objects
ob_cube = bpy.data.objects.new('Cube', me_cube_001)

# ---- transforms, parenting, visibility, modifiers, constraints
ob_cube.location = (0.0, 0.0, 0.0)
ob_cube.lineart.crease_threshold = 0.0

# ---- collection membership
col_collection.objects.link(ob_cube)

# ---- scene / render settings (as saved in the file)
scene.frame_start = 1; scene.frame_end = 250; scene.frame_set(1)
scene.render.engine = 'BLENDER_EEVEE_NEXT'
scene.cycles.use_denoising = False
scene.cycles.samples = 128
scene.cycles.sampling_pattern = 'TABULATED_SOBOL'
scene.cycles.use_adaptive_sampling = False
scene.cycles.use_light_tree = False
scene.view_settings.view_transform = 'Filmic'
bpy.context.view_layer.update()

# ---- added for rendering (the .blend has no active camera and no usable light): camera, sun
cam_auto = bpy.data.cameras.new('AutoCamera')
cam_auto.lens = 50.0
cam_auto.sensor_width = 36.0
cam_auto.clip_end = 1000.0
ob_auto_camera = bpy.data.objects.new('AutoCamera', cam_auto)
scene.collection.objects.link(ob_auto_camera)
ob_auto_camera.location = (10.6883, -12.3583, 11.2562)
ob_auto_camera.rotation_euler = (1.09748, -7.21219e-08, 0.694738)
scene.camera = ob_auto_camera
light_auto_sun = bpy.data.lights.new('AutoSun', 'SUN')
light_auto_sun.energy = 3.0
light_auto_sun.angle = 0.0523599
ob_auto_sun = bpy.data.objects.new('AutoSun', light_auto_sun)
scene.collection.objects.link(ob_auto_sun)
ob_auto_sun.rotation_euler = (0.872665, 0.174533, 0.523599)
bpy.context.view_layer.update()
